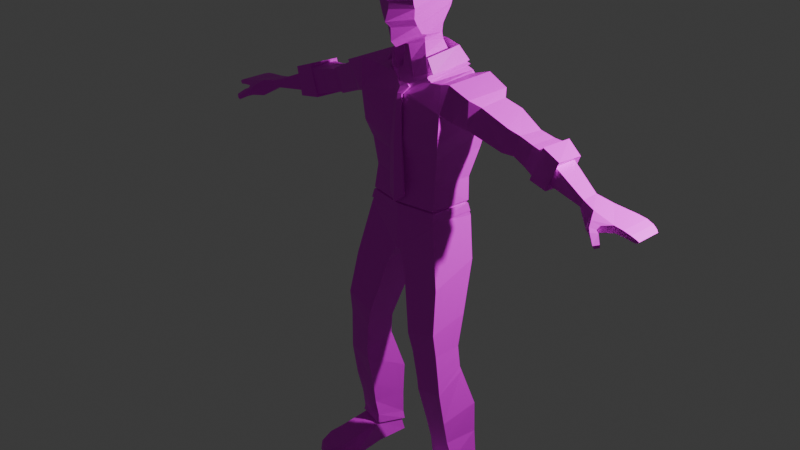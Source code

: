 # Source: Intern.blend  (saved by Blender 5.0.118; exported with 4.5.12 LTS)
import bpy
from mathutils import Matrix  # noqa: F401  (used for matrix-valued properties, if any)

bpy.ops.wm.read_factory_settings(use_empty=True)
scene = bpy.context.scene
scene.name = 'Scene'

# ---- collections
col_collection = bpy.data.collections.new('Collection'); scene.collection.children.link(col_collection)

# ---- images (referenced by path relative to the original .blend; pixels are not part of the script)
import os
ASSET_DIR = os.environ.get("B2B_ASSET_DIR", "")  # directory of the original .blend (textures are referenced by path, not embedded)
HERE = os.path.dirname(os.path.abspath(__file__))  # packed textures are extracted next to this script under _unpacked/

def load_image(name, relpath, width, height, colorspace="sRGB"):
    """Load a texture the original file referenced (path relative to the .blend, or extracted next to this script)."""
    p = next((c for c in (os.path.join(HERE, relpath), os.path.join(ASSET_DIR, relpath)) if relpath and os.path.exists(c)), "")
    if p:
        img = bpy.data.images.load(p, check_existing=True)
        img.name = name
    else:  # same state as the original file: an image datablock whose file is absent (Cycles renders it pink)
        img = bpy.data.images.new(name, width, height)
        img.source = "FILE"
        img.filepath = "//" + (relpath or name)
    img.colorspace_settings.name = colorspace
    return img
img_imphenziapalette02_albedo_png = load_image('ImphenziaPalette02-Albedo.png', 'ImphenziaPalette02-Albedo.png', 1024, 1024, 'sRGB')
img_imphenziapalette02_emission_png = load_image('ImphenziaPalette02-Emission.png', 'ImphenziaPalette02-Emission.png', 1024, 1024, 'sRGB')

# ---- materials (node trees are filled in below, after node groups)
mat_material = bpy.data.materials.new('Material')
mat_material.alpha_threshold = 0.0
mat_material.use_backface_culling_lightprobe_volume = False
mat_material.roughness = 0.5
mat_material.line_color = (0.0, 0.0, 0.0, 1.0)

# ---- material node trees
mat_material.use_nodes = True; mat_material.node_tree.nodes.clear()
_N = mat_material.node_tree.nodes; _L = mat_material.node_tree.links
n0 = _N.new('ShaderNodeOutputMaterial'); n0.name = 'Material Output'; n0.location = (200, 100)
n1 = _N.new('ShaderNodeBsdfPrincipled'); n1.name = 'Principled BSDF'; n1.location = (-200, 100)
n1.inputs[3].default_value = 1.45
n2 = _N.new('ShaderNodeTexImage'); n2.name = 'Image Texture'; n2.location = (-501, 207)
n2.image = img_imphenziapalette02_albedo_png
n3 = _N.new('ShaderNodeTexImage'); n3.name = 'Image Texture.001'; n3.location = (-501, -84)
n3.image = img_imphenziapalette02_emission_png
_L.new(n1.outputs[0], n0.inputs[0])
_L.new(n2.outputs[0], n1.inputs[0])
_L.new(n3.outputs[0], n1.inputs[27])
n0.is_active_output = True

# ---- world
world_world = bpy.data.worlds.new('World'); scene.world = world_world
world_world.use_nodes = True; world_world.node_tree.nodes.clear()
_N = world_world.node_tree.nodes; _L = world_world.node_tree.links
n0 = _N.new('ShaderNodeOutputWorld'); n0.name = 'World Output'; n0.location = (200, 100)
n1 = _N.new('ShaderNodeBackground'); n1.name = 'Background'; n1.location = (-200, 100)
n1.inputs[0].default_value = (0.05088, 0.05088, 0.05088, 1.0)
_L.new(n1.outputs[0], n0.inputs[0])
n0.is_active_output = True
world_world.color = (0.05088, 0.05088, 0.05088)
world_world.sun_shadow_jitter_overblur = 0.0

# ---- cameras
cam_camera = bpy.data.cameras.new('Camera')
cam_camera.clip_end = 100.0
cam_camera.ortho_scale = 7.314

# ---- lights
light_light = bpy.data.lights.new('Light', 'POINT')
light_light.energy = 1000.0
light_light.shadow_soft_size = 0.1

# ---- meshes
me_cube = bpy.data.meshes.new('Cube')
me_cube.from_pydata([(-2.88e-08, 0.3294, 2.95), (0.3674, -0.1492, 2.952), (1.805e-08, -0.2064, 2.953), (0.3992, 0.229, 2.949), (0.3896, -0.1773, 2.955), (2.103e-08, -0.2405, 2.956), (0.6407, -0.09286, 0.2474), (0.6467, 0.206, 0.1884), (0.4194, -0.1248, 0.2194), (0.3843, 0.1722, 0.1449), (0.72, -0.07398, -0.0001821), (0.65, 0.244, -1.703e-05), (0.4037, -0.1241, -0.0003615), (0.3756, 0.2097, -7.907e-05), (0.7038, -0.3872, 0.1672), (0.4433, -0.3745, 0.1776), (0.767, -0.3751, -0.0001095), (0.3653, -0.5531, -0.0001262), (0.7399, -0.5132, 0.1345), (0.4693, -0.5751, 0.134), (0.7871, -0.5677, -6.79e-06), (0.4253, -0.6717, -9.839e-07), (0.7255, -0.6476, 0.09007), (0.5495, -0.706, 0.09606), (0.7199, -0.6715, 1.863e-09), (0.5405, -0.7534, 0.0), (1.406, 0.2599, 3.608), (1.404, 0.00106, 3.607), (1.481, 0.2548, 3.822), (1.478, -0.0006774, 3.82), (1.921, 0.08423, 3.545), (1.925, -0.08685, 3.541), (1.951, 0.08271, 3.609), (1.955, -0.08566, 3.608), (2.046, 0.1064, 3.492), (2.055, -0.1754, 3.444), (2.111, 0.1083, 3.571), (2.099, -0.1404, 3.587), (2.242, 0.1377, 3.49), (2.253, -0.1639, 3.457), (2.317, 0.1407, 3.539), (2.311, -0.1582, 3.54), (2.504, 0.1204, 3.442), (2.504, -0.1239, 3.442), (2.526, 0.1183, 3.461), (2.526, -0.1215, 3.461), (-2.84e-08, 0.3249, 4.282), (0.1755, 0.2671, 4.232), (0.1524, -0.03589, 4.184), (4.902e-09, -0.05607, 4.117), (-2.19e-08, 0.2505, 4.459), (0.1295, 0.1822, 4.449), (0.1258, -0.0374, 4.47), (9.895e-09, -0.1132, 4.435), (2.096, -0.2184, 3.446), (2.139, -0.221, 3.542), (2.189, -0.2178, 3.451), (2.226, -0.2112, 3.524), (2.191, -0.2808, 3.425), (2.192, -0.2977, 3.481), (2.246, -0.2549, 3.444), (2.251, -0.2651, 3.485), (2.268, -0.3306, 3.382), (2.267, -0.351, 3.415), (2.308, -0.3092, 3.399), (2.31, -0.32, 3.429), (2.328, -0.1577, 3.478), (2.411, -0.1484, 3.468), (2.469, -0.1357, 3.451), (2.507, -0.1333, 3.479), (2.463, -0.146, 3.503), (2.395, -0.1546, 3.526), (2.33, 0.146, 3.482), (2.411, 0.1423, 3.469), (2.469, 0.1316, 3.452), (2.397, 0.1469, 3.525), (2.464, 0.1415, 3.503), (2.507, 0.1298, 3.479), (2.161, -0.267, 3.506), (2.217, -0.2488, 3.5), (2.143, -0.2485, 3.443), (2.201, -0.2381, 3.454), (-1.789e-08, 0.2047, 4.601), (0.1616, 0.1436, 4.601), (0.1694, -0.05916, 4.544), (2.302e-08, -0.2633, 4.436), (-2.417e-08, 0.2764, 4.781), (0.1893, 0.2056, 4.748), (0.1919, -0.1959, 4.648), (2.821e-08, -0.3226, 4.62), (0.2004, 0.209, 4.792), (0.202, -0.2393, 4.715), (3.384e-08, -0.3871, 4.681), (-2.65e-08, 0.3032, 4.898), (0.2123, 0.2256, 4.904), (0.2178, -0.2494, 4.81), (3.056e-08, -0.3495, 4.782), (-1.948e-08, 0.2228, 5.166), (0.2162, 0.1832, 5.113), (0.1888, -0.2128, 5.076), (2.739e-08, -0.3133, 5.129), (-1.04e-08, 0.119, 5.234), (0.194, 0.1074, 5.158), (0.1741, -0.07088, 5.158), (9.492e-09, -0.1086, 5.23), (0.2193, -0.2726, 4.896), (3.287e-08, -0.376, 4.867), (-2.533e-08, 0.2898, 5.016), (0.2252, 0.2175, 5.05), (2.993e-08, -0.3423, 4.843), (0.219, 0.2273, 4.977), (0.2189, -0.2636, 4.844), (-2.609e-08, 0.2985, 4.957), (0.1375, -0.05167, 4.508), (1.398e-08, -0.1599, 4.449), (-1.941e-08, 0.222, 4.529), (0.1364, 0.1602, 4.516), (0.1781, 0.1734, 4.681), (0.1747, -0.1237, 4.56), (2.78e-08, -0.318, 4.499), (-2.005e-08, 0.2293, 4.662), (2.173e-08, -0.2485, 2.868), (0.4297, 0.2711, 2.863), (0.4072, -0.1914, 2.871), (-2.917e-08, 0.3337, 2.865), (-3.087e-08, 0.3531, 2.951), (0.4235, 0.2443, 2.951), (1.549, -0.02336, 3.589), (1.611, -0.02428, 3.761), (1.549, 0.2111, 3.59), (1.612, 0.207, 3.763), (1.362, -0.03894, 3.571), (1.472, -0.02417, 3.887), (1.47, 0.3103, 3.872), (1.36, 0.2955, 3.556), (1.66, -0.04404, 3.818), (1.562, -0.07287, 3.546), (1.553, 0.2154, 3.519), (1.65, 0.2443, 3.79), (2.215e-08, -0.2533, 2.985), (0.3779, -0.1804, 2.981), (0.4223, 0.2484, 2.98), (0.4045, 0.2649, 3.205), (0.3741, -0.1377, 3.207), (-3.299e-08, 0.3773, 3.198), (-3.348e-08, 0.3829, 2.98), (1.694e-08, -0.1938, 3.186), (-3.87e-08, 0.4427, 3.471), (0.4183, 0.2697, 2.861), (2.051e-08, -0.2346, 2.865), (0.3941, -0.1797, 2.868), (-2.889e-08, 0.3305, 2.864), (0.4426, 0.3605, 3.477), (0.4091, -0.1625, 3.475), (1.806e-08, -0.2066, 3.409), (0.4817, 0.3908, 3.657), (-4.014e-08, 0.4592, 3.659), (0.4634, -0.212, 3.645), (2.065e-08, -0.2362, 3.573), (-3.524e-08, 0.4031, 4.162), (0.3532, 0.3342, 4.186), (-4.064e-08, 0.4649, 3.903), (0.5297, 0.3987, 3.866), (0.4952, -0.2248, 3.941), (1.745e-08, -0.1996, 4.018), (0.2646, -0.09432, 4.141), (1.664e-08, -0.1904, 4.041), (0.552, -0.1685, 4.212), (0.3812, -0.09425, 4.156), (0.3842, 0.2816, 4.172), (0.548, 0.3357, 4.218), (0.5823, -0.1567, 3.875), (0.7601, -0.1501, 4.126), (0.7573, 0.3221, 4.128), (0.5791, 0.3502, 3.864), (0.6957, -0.08985, 3.83), (0.8372, -0.07069, 4.064), (0.8212, 0.2431, 4.073), (0.6835, 0.3004, 3.845), (1.016, -0.003556, 3.696), (1.091, -0.01735, 3.937), (0.9646, 0.2994, 4.002), (0.8888, 0.3342, 3.767), (1.112, 0.04131, 3.68), (1.18, 0.0282, 3.889), (1.205, 0.2686, 3.883), (1.14, 0.2825, 3.683), (1.259, 0.02162, 3.629), (1.331, 0.01488, 3.854), (1.346, 0.2751, 3.853), (1.273, 0.2828, 3.629), (1.392, -0.02207, 3.59), (1.474, -0.02131, 3.843), (1.483, 0.2745, 3.846), (1.399, 0.2824, 3.587), (-3.184e-08, 0.3642, 4.263), (0.2231, 0.2924, 4.225), (0.1943, -0.06338, 4.162), (1.452e-08, -0.166, 4.02), (2.105e-08, -0.2407, 2.821), (0.4027, -0.1892, 2.832), (0.421, 0.2872, 2.814), (-2.815e-08, 0.322, 2.812), (2.277e-08, -0.2604, 2.511), (0.03243, -0.2356, 2.498), (0.0343, 0.2696, 2.497), (-2.416e-08, 0.2763, 2.505), (0.5155, 0.2241, 2.414), (0.05647, 0.2601, 2.472), (0.5333, -0.2704, 2.261), (0.11, -0.2631, 2.329), (0.5836, -0.008139, 1.59), (0.3001, -0.03535, 1.564), (0.5883, -0.3112, 1.594), (0.3141, -0.3454, 1.559), (0.2629, -0.3578, 1.739), (0.5794, -0.3423, 1.835), (0.2222, 0.06301, 1.899), (0.5728, 0.06589, 1.907), (0.6053, 0.002452, 1.365), (0.3311, -0.02015, 1.339), (0.6117, -0.2942, 1.286), (0.3567, -0.3246, 1.254), (0.6434, 0.2219, 0.2769), (0.3716, 0.187, 0.237), (0.6426, -0.1128, 0.3203), (0.3979, -0.1426, 0.3377), (0.6173, -0.1624, 0.5487), (0.614, 0.01926, 1.313), (0.4074, -0.1754, 0.5225), (0.351, 0.1656, 0.5041), (0.6653, 0.2337, 0.1982), (0.3579, 0.1942, 0.1499), (0.6619, -0.1133, 0.2658), (0.398, -0.1474, 0.235), (0.6205, -0.2883, 1.165), (0.627, -0.2248, 0.8086), (0.6492, 0.1926, 0.5384), (0.6783, 0.1469, 0.9099), (0.3606, -0.3141, 1.135), (0.3843, -0.2254, 0.7735), (0.3293, -0.000146, 1.287), (0.3154, 0.1488, 0.8753), (0.1295, -0.02858, 4.354), (6.947e-09, -0.07946, 4.284), (-2.515e-08, 0.2877, 4.371), (0.147, 0.2209, 4.362), (0.2247, -0.09618, 4.181), (-3.294e-08, 0.3767, 4.231), (1.605e-08, -0.1836, 4.054), (0.27, 0.3055, 4.239), (-3.01e-08, 0.3443, 4.405), (0.2365, 0.272, 4.399), (0.2268, -0.09618, 4.31), (0.2193, -0.09618, 4.352), (-3.112e-08, 0.3559, 4.373), (0.246, 0.2756, 4.332), (0.1295, -0.1314, 4.119), (0.1081, -0.1155, 4.099), (0.1466, -0.1371, 4.096), (-3.812e-08, 0.436, 4.238), (0.2924, 0.3499, 4.256), (0.2822, -0.09618, 4.216), (0.2879, -0.09618, 4.218), (-3.718e-08, 0.4253, 4.232), (0.2878, 0.3374, 4.252), (-3.666e-08, 0.4194, 4.209), (0.3125, 0.3416, 4.226), (0.2512, -0.1089, 4.162), (2.557e-08, -0.2925, 2.994), (0.2296, -0.11, 4.184), (-3.568e-08, 0.4082, 4.238), (1.428e-08, -0.1634, 4.097), (0.2792, 0.3301, 4.248), (0.05998, -0.1636, 4.098), (0.08467, -0.1682, 4.075), (2.011e-08, -0.23, 4.004), (0.03557, -0.2158, 4.011), (0.08867, -0.1886, 4.087), (1.852e-08, -0.2119, 4.077), (1.604e-08, -0.1835, 4.11), (0.0623, -0.1837, 4.111), (0.03988, -0.2307, 4.019), (2.142e-08, -0.2451, 4.015), (2.373e-08, -0.2715, 2.985), (0.09031, -0.2375, 3.055), (0.08766, -0.2574, 3.068), (0.04036, -0.2075, 4.013), (0.04618, -0.2281, 4.024), (2.169e-08, -0.2481, 4.018), (0.04638, -0.2469, 3.889), (0.04274, -0.2313, 3.881), (2.171e-08, -0.2484, 3.867), (2.31e-08, -0.2643, 3.878), (0.06767, -0.2651, 3.587), (2.545e-08, -0.2912, 3.553), (0.0659, -0.2475, 3.575), (2.385e-08, -0.2728, 3.543), (-0.3674, -0.1492, 2.952), (-0.3992, 0.229, 2.949), (-0.3896, -0.1773, 2.955), (-0.6407, -0.09286, 0.2474), (-0.6467, 0.206, 0.1884), (-0.4194, -0.1248, 0.2194), (-0.3843, 0.1722, 0.1449), (-0.72, -0.07398, -0.0001821), (-0.65, 0.244, -1.703e-05), (-0.4037, -0.1241, -0.0003615), (-0.3756, 0.2097, -7.907e-05), (-0.7038, -0.3872, 0.1672), (-0.4433, -0.3745, 0.1776), (-0.767, -0.3751, -0.0001095), (-0.3653, -0.5531, -0.0001262), (-0.7399, -0.5132, 0.1345), (-0.4693, -0.5751, 0.134), (-0.7871, -0.5677, -6.79e-06), (-0.4253, -0.6717, -9.839e-07), (-0.7255, -0.6476, 0.09007), (-0.5495, -0.706, 0.09606), (-0.7199, -0.6715, 1.863e-09), (-0.5405, -0.7534, 0.0), (-1.406, 0.2599, 3.608), (-1.404, 0.00106, 3.607), (-1.481, 0.2548, 3.822), (-1.478, -0.0006776, 3.82), (-1.921, 0.08423, 3.545), (-1.925, -0.08685, 3.541), (-1.951, 0.08271, 3.609), (-1.955, -0.08566, 3.608), (-2.046, 0.1064, 3.492), (-2.055, -0.1754, 3.444), (-2.111, 0.1083, 3.571), (-2.099, -0.1404, 3.587), (-2.242, 0.1377, 3.49), (-2.253, -0.1639, 3.457), (-2.317, 0.1407, 3.539), (-2.311, -0.1582, 3.54), (-2.504, 0.1204, 3.442), (-2.504, -0.1239, 3.442), (-2.526, 0.1183, 3.461), (-2.526, -0.1215, 3.461), (-0.1755, 0.2671, 4.232), (-0.1524, -0.03589, 4.184), (-0.1295, 0.1822, 4.449), (-0.1258, -0.0374, 4.47), (-2.096, -0.2184, 3.446), (-2.139, -0.221, 3.542), (-2.189, -0.2178, 3.451), (-2.226, -0.2112, 3.524), (-2.191, -0.2808, 3.425), (-2.192, -0.2977, 3.481), (-2.246, -0.2549, 3.444), (-2.251, -0.2651, 3.485), (-2.268, -0.3306, 3.382), (-2.267, -0.351, 3.415), (-2.308, -0.3092, 3.399), (-2.31, -0.32, 3.429), (-2.328, -0.1577, 3.478), (-2.411, -0.1484, 3.468), (-2.469, -0.1357, 3.451), (-2.507, -0.1333, 3.479), (-2.463, -0.146, 3.503), (-2.395, -0.1546, 3.526), (-2.33, 0.146, 3.482), (-2.411, 0.1423, 3.469), (-2.469, 0.1316, 3.452), (-2.397, 0.1469, 3.525), (-2.464, 0.1415, 3.503), (-2.507, 0.1298, 3.479), (-2.161, -0.267, 3.506), (-2.217, -0.2488, 3.5), (-2.143, -0.2485, 3.443), (-2.201, -0.2381, 3.454), (-0.1616, 0.1436, 4.601), (-0.1694, -0.05916, 4.544), (-0.1893, 0.2056, 4.748), (-0.1919, -0.1959, 4.648), (-0.2004, 0.209, 4.792), (-0.202, -0.2393, 4.715), (-0.2123, 0.2256, 4.904), (-0.2178, -0.2494, 4.81), (-0.2162, 0.1832, 5.113), (-0.1888, -0.2128, 5.076), (-0.194, 0.1074, 5.158), (-0.1741, -0.07088, 5.158), (-0.2193, -0.2726, 4.896), (-0.2252, 0.2175, 5.05), (-0.219, 0.2273, 4.977), (-0.2189, -0.2636, 4.844), (-0.1375, -0.05167, 4.508), (-0.1364, 0.1602, 4.516), (-0.1781, 0.1734, 4.681), (-0.1747, -0.1237, 4.56), (-0.4297, 0.2711, 2.863), (-0.4072, -0.1914, 2.871), (-0.4235, 0.2443, 2.951), (-1.549, -0.02336, 3.589), (-1.611, -0.02428, 3.761), (-1.549, 0.2111, 3.59), (-1.612, 0.207, 3.763), (-1.362, -0.03894, 3.571), (-1.472, -0.02417, 3.887), (-1.47, 0.3103, 3.872), (-1.36, 0.2955, 3.556), (-1.66, -0.04404, 3.818), (-1.562, -0.07287, 3.546), (-1.553, 0.2154, 3.519), (-1.65, 0.2443, 3.79), (-0.3779, -0.1804, 2.981), (-0.4223, 0.2484, 2.98), (-0.4045, 0.2649, 3.205), (-0.3741, -0.1377, 3.207), (-0.4183, 0.2697, 2.861), (-0.3941, -0.1797, 2.868), (-0.4426, 0.3605, 3.477), (-0.4091, -0.1625, 3.475), (-0.4817, 0.3908, 3.657), (-0.4634, -0.212, 3.645), (-0.3532, 0.3342, 4.186), (-0.5297, 0.3987, 3.866), (-0.4952, -0.2248, 3.941), (-0.2646, -0.09432, 4.141), (-0.552, -0.1685, 4.212), (-0.3812, -0.09425, 4.156), (-0.3842, 0.2816, 4.172), (-0.548, 0.3357, 4.218), (-0.5823, -0.1567, 3.875), (-0.7601, -0.1501, 4.126), (-0.7573, 0.3221, 4.128), (-0.5791, 0.3502, 3.864), (-0.6957, -0.08985, 3.83), (-0.8372, -0.07069, 4.064), (-0.8212, 0.2431, 4.073), (-0.6835, 0.3004, 3.845), (-1.016, -0.003557, 3.696), (-1.091, -0.01735, 3.937), (-0.9646, 0.2994, 4.002), (-0.8888, 0.3342, 3.767), (-1.112, 0.04131, 3.68), (-1.18, 0.0282, 3.889), (-1.205, 0.2686, 3.883), (-1.14, 0.2825, 3.683), (-1.259, 0.02162, 3.629), (-1.331, 0.01488, 3.854), (-1.346, 0.2751, 3.853), (-1.273, 0.2828, 3.629), (-1.392, -0.02207, 3.59), (-1.474, -0.02131, 3.843), (-1.483, 0.2745, 3.846), (-1.399, 0.2824, 3.587), (-0.2231, 0.2924, 4.225), (-0.1943, -0.06338, 4.162), (-0.4027, -0.1892, 2.832), (-0.421, 0.2872, 2.814), (-0.03243, -0.2356, 2.498), (-0.0343, 0.2696, 2.497), (-0.5155, 0.2241, 2.414), (-0.05647, 0.2601, 2.472), (-0.5333, -0.2704, 2.261), (-0.11, -0.2631, 2.329), (-0.5836, -0.008139, 1.59), (-0.3001, -0.03535, 1.564), (-0.5883, -0.3112, 1.594), (-0.3141, -0.3454, 1.559), (-0.2629, -0.3578, 1.739), (-0.5794, -0.3423, 1.835), (-0.2222, 0.06301, 1.899), (-0.5728, 0.06589, 1.907), (-0.6053, 0.002451, 1.365), (-0.3311, -0.02015, 1.339), (-0.6117, -0.2942, 1.286), (-0.3567, -0.3246, 1.254), (-0.6434, 0.2219, 0.2769), (-0.3716, 0.187, 0.237), (-0.6426, -0.1128, 0.3203), (-0.3979, -0.1426, 0.3377), (-0.6173, -0.1624, 0.5487), (-0.614, 0.01926, 1.313), (-0.4074, -0.1754, 0.5225), (-0.351, 0.1656, 0.5041), (-0.6653, 0.2337, 0.1982), (-0.3579, 0.1942, 0.1499), (-0.6619, -0.1133, 0.2658), (-0.398, -0.1474, 0.235), (-0.6205, -0.2883, 1.165), (-0.627, -0.2248, 0.8086), (-0.6492, 0.1926, 0.5384), (-0.6783, 0.1469, 0.9099), (-0.3606, -0.3141, 1.135), (-0.3843, -0.2254, 0.7735), (-0.3293, -0.000146, 1.287), (-0.3154, 0.1488, 0.8753), (-0.1295, -0.02858, 4.354), (-0.147, 0.2209, 4.362), (-0.2247, -0.09618, 4.181), (-0.27, 0.3055, 4.239), (-0.2365, 0.272, 4.399), (-0.2268, -0.09618, 4.31), (-0.2193, -0.09618, 4.352), (-0.2432, 0.2787, 4.358), (-0.1295, -0.1314, 4.119), (-0.1081, -0.1155, 4.099), (-0.1466, -0.1371, 4.096), (-0.2924, 0.3499, 4.256), (-0.2822, -0.09618, 4.216), (-0.2879, -0.09618, 4.218), (-0.2878, 0.3374, 4.252), (-0.3125, 0.3416, 4.226), (-0.2512, -0.1089, 4.162), (-0.2296, -0.11, 4.184), (-0.2792, 0.3301, 4.248), (-0.05998, -0.1636, 4.098), (-0.08467, -0.1682, 4.075), (-0.03557, -0.2158, 4.011), (-0.08867, -0.1886, 4.087), (-0.0623, -0.1837, 4.111), (-0.03988, -0.2307, 4.019), (-0.09031, -0.2375, 3.055), (-0.08766, -0.2574, 3.068), (-0.04036, -0.2075, 4.013), (-0.04618, -0.2281, 4.024), (-0.04638, -0.2469, 3.889), (-0.04274, -0.2313, 3.881), (-0.06767, -0.2651, 3.587), (-0.06589, -0.2475, 3.575), (0.5944, -0.002844, 1.478), (0.3156, -0.02775, 1.451), (0.6, -0.3027, 1.44), (0.3354, -0.335, 1.407), (-0.5944, -0.002844, 1.478), (-0.3156, -0.02775, 1.451), (-0.6, -0.3027, 1.44), (-0.3354, -0.335, 1.407), (1.186, 0.03147, 3.655), (1.255, 0.02154, 3.872), (1.206, 0.2826, 3.656), (1.276, 0.2719, 3.868), (-1.186, 0.03146, 3.655), (-1.255, 0.02154, 3.872), (-1.206, 0.2826, 3.656), (-1.276, 0.2719, 3.868)], [], [(84, 83, 117, 118), (9, 7, 11, 13), (149, 150, 123, 121), (3, 1, 4, 126), (0, 3, 126, 125), (126, 4, 123, 122), (125, 126, 122, 124), (10, 16, 12), (8, 12, 17, 15), (7, 6, 10, 11), (15, 17, 21, 19), (20, 24, 17), (6, 8, 15, 14), (10, 6, 14, 16), (20, 18, 22, 24), (12, 13, 11), (16, 14, 18, 20), (14, 15, 19, 18), (22, 23, 25, 24), (18, 19, 23, 22), (19, 21, 25, 23), (11, 10, 12), (8, 9, 13, 12), (27, 29, 192, 191), (150, 200, 201, 148), (128, 127, 31, 33), (47, 48, 197, 196), (141, 140, 1, 3), (148, 201, 202, 151), (33, 31, 35, 37), (29, 28, 193, 192), (129, 130, 32, 30), (127, 129, 30, 31), (34, 36, 40, 38), (130, 128, 33, 32), (30, 32, 36, 34), (31, 30, 34, 35), (69, 68, 43, 45), (32, 33, 37, 36), (39, 41, 57, 56), (36, 37, 41, 40), (35, 34, 38, 39), (43, 42, 44, 45), (74, 77, 44, 42), (68, 74, 42, 43), (244, 243, 52, 53), (26, 27, 191, 194), (77, 69, 45, 44), (114, 113, 84, 85), (246, 245, 50, 51), (49, 258, 48), (28, 26, 194, 193), (46, 47, 196, 195), (79, 78, 59, 61), (35, 39, 56, 54), (37, 35, 54, 55), (41, 37, 55, 57), (58, 60, 64, 62), (78, 80, 58, 59), (80, 81, 60, 58), (81, 79, 61, 60), (63, 62, 64, 65), (60, 61, 65, 64), (61, 59, 63, 65), (59, 58, 62, 63), (243, 246, 51, 52), (40, 41, 71, 75), (75, 71, 70, 76), (38, 40, 75, 72), (72, 75, 76, 73), (73, 76, 77, 74), (76, 70, 69, 77), (39, 38, 72, 66), (66, 72, 73, 67), (41, 39, 66, 71), (71, 66, 67, 70), (70, 67, 68, 69), (56, 57, 79, 81), (54, 56, 81, 80), (55, 54, 80, 78), (57, 55, 78, 79), (67, 73, 74, 68), (116, 115, 82, 83), (118, 117, 87, 88), (84, 113, 116, 83), (119, 118, 88, 89), (117, 120, 86, 87), (88, 87, 90, 91), (87, 86, 90), (89, 88, 91, 92), (106, 105, 99, 100), (92, 91, 95, 96), (90, 86, 93, 94), (100, 99, 103, 104), (108, 107, 97, 98), (91, 90, 94, 95), (105, 108, 98, 99), (98, 97, 101, 102), (104, 103, 102, 101), (99, 98, 102, 103), (110, 112, 107, 108), (109, 111, 105, 106), (96, 95, 111, 109), (94, 93, 112, 110), (111, 110, 108, 105), (95, 94, 110, 111), (51, 50, 115, 116), (53, 52, 113, 114), (149, 199, 200, 150), (83, 82, 120, 117), (85, 84, 118, 119), (140, 139, 2, 1), (6, 7, 231, 233), (4, 5, 121, 123), (52, 51, 116, 113), (16, 20, 17), (24, 25, 17), (25, 21, 17), (17, 12, 16), (145, 141, 3, 0), (8, 6, 233, 234), (9, 8, 234, 232), (7, 9, 232, 231), (127, 128, 135, 136), (27, 26, 134, 131), (26, 28, 133, 134), (128, 130, 138, 135), (133, 132, 135, 138), (131, 134, 137, 136), (134, 133, 138, 137), (132, 131, 136, 135), (129, 127, 136, 137), (29, 27, 131, 132), (28, 29, 132, 133), (130, 129, 137, 138), (146, 143, 153, 154), (145, 144, 142, 141), (148, 151, 124, 122), (140, 143, 146, 139), (150, 148, 122, 123), (141, 142, 143, 140), (1, 2, 5, 4), (153, 152, 155, 157), (142, 144, 147, 152), (158, 157, 163, 164), (154, 153, 157, 158), (152, 147, 156, 155), (164, 163, 165, 259, 166), (155, 156, 161, 162), (143, 142, 152, 153), (249, 257, 258, 198), (162, 161, 159, 160), (165, 163, 168), (157, 155, 162, 163), (162, 169, 170), (167, 163, 171, 172), (167, 170, 169, 168), (172, 171, 175, 176), (160, 165, 168, 169), (170, 167, 172, 173), (162, 170, 173, 174), (178, 177, 181, 182), (163, 162, 174, 171), (174, 173, 177, 178), (171, 174, 178, 175), (173, 172, 176, 177), (181, 180, 184, 185), (176, 175, 179, 180), (177, 176, 180, 181), (534, 533, 187, 188), (180, 179, 183, 184), (175, 178, 182, 179), (182, 181, 185, 186), (190, 189, 193, 194), (179, 182, 186, 183), (535, 536, 189, 190), (533, 535, 190, 187), (536, 534, 188, 189), (188, 187, 191, 192), (189, 188, 192, 193), (187, 190, 194, 191), (195, 196, 252, 251), (247, 250, 256, 253), (168, 163, 167), (169, 162, 160), (202, 201, 205, 206), (204, 203, 206, 205), (200, 199, 203, 204), (216, 215, 214, 213), (205, 201, 207, 208), (201, 200, 209, 207), (200, 204, 210, 209), (526, 525, 219, 220), (204, 205, 208, 210), (217, 218, 211, 212), (215, 217, 212, 214), (218, 216, 213, 211), (237, 227, 225, 223), (527, 528, 222, 221), (525, 527, 221, 219), (225, 226, 234, 233), (227, 229, 226, 225), (528, 526, 220, 222), (230, 237, 223, 224), (229, 230, 224, 226), (224, 223, 231, 232), (226, 224, 232, 234), (241, 228, 238, 242), (223, 225, 233, 231), (235, 239, 240, 236), (239, 241, 242, 240), (228, 235, 236, 238), (208, 207, 218, 217), (207, 209, 216, 218), (209, 210, 215, 216), (210, 208, 217, 215), (240, 242, 230, 229), (238, 236, 227, 237), (242, 238, 237, 230), (236, 240, 229, 227), (219, 221, 235, 228), (222, 220, 241, 239), (221, 222, 239, 235), (220, 219, 228, 241), (48, 47, 246, 243), (47, 46, 245, 246), (166, 259, 257, 249), (160, 159, 248, 250), (165, 160, 250, 247), (251, 252, 261, 260), (256, 255, 264, 265), (196, 197, 254, 252), (197, 247, 253, 254), (250, 248, 255, 256), (258, 257, 247, 197), (257, 259, 165, 247), (265, 264, 260, 261), (262, 265, 261, 263), (253, 256, 265, 262), (252, 254, 263, 261), (254, 253, 262, 263), (49, 48, 243, 244), (198, 258, 49), (258, 197, 48), (274, 272, 280, 281), (267, 266, 271, 273), (268, 267, 273, 270), (274, 275, 268, 270), (296, 294, 286, 285), (279, 278, 281, 280), (288, 289, 283, 282), (287, 275, 278, 288), (275, 274, 281, 278), (284, 285, 286, 269), (297, 296, 285, 284), (294, 295, 269, 286), (277, 287, 288, 282), (278, 279, 289, 288), (282, 283, 293, 290), (276, 277, 291, 292), (277, 282, 290, 291), (290, 293, 295, 294), (292, 291, 296, 297), (291, 290, 294, 296), (374, 392, 391, 373), (304, 308, 306, 302), (149, 121, 394, 413), (299, 395, 300, 298), (0, 125, 395, 299), (395, 393, 394, 300), (125, 124, 393, 395), (305, 307, 311), (303, 310, 312, 307), (302, 306, 305, 301), (310, 314, 316, 312), (315, 312, 319), (301, 309, 310, 303), (305, 311, 309, 301), (315, 319, 317, 313), (307, 306, 308), (311, 315, 313, 309), (309, 313, 314, 310), (317, 319, 320, 318), (313, 317, 318, 314), (314, 318, 320, 316), (306, 307, 305), (303, 307, 308, 304), (322, 446, 447, 324), (413, 412, 453, 452), (397, 328, 326, 396), (341, 450, 451, 342), (409, 299, 298, 408), (412, 151, 202, 453), (328, 332, 330, 326), (324, 447, 448, 323), (398, 325, 327, 399), (396, 326, 325, 398), (329, 333, 335, 331), (399, 327, 328, 397), (325, 329, 331, 327), (326, 330, 329, 325), (360, 340, 338, 359), (327, 331, 332, 328), (334, 347, 348, 336), (331, 335, 336, 332), (330, 334, 333, 329), (338, 340, 339, 337), (365, 337, 339, 368), (359, 338, 337, 365), (244, 53, 344, 492), (321, 449, 446, 322), (368, 339, 340, 360), (114, 85, 374, 389), (493, 343, 50, 245), (49, 342, 501), (323, 448, 449, 321), (46, 195, 450, 341), (370, 352, 350, 369), (330, 345, 347, 334), (332, 346, 345, 330), (336, 348, 346, 332), (349, 353, 355, 351), (369, 350, 349, 371), (371, 349, 351, 372), (372, 351, 352, 370), (354, 356, 355, 353), (351, 355, 356, 352), (352, 356, 354, 350), (350, 354, 353, 349), (492, 344, 343, 493), (335, 366, 362, 336), (366, 367, 361, 362), (333, 363, 366, 335), (363, 364, 367, 366), (364, 365, 368, 367), (367, 368, 360, 361), (334, 357, 363, 333), (357, 358, 364, 363), (336, 362, 357, 334), (362, 361, 358, 357), (361, 360, 359, 358), (347, 372, 370, 348), (345, 371, 372, 347), (346, 369, 371, 345), (348, 370, 369, 346), (358, 359, 365, 364), (390, 373, 82, 115), (392, 376, 375, 391), (374, 373, 390, 389), (119, 89, 376, 392), (391, 375, 86, 120), (376, 378, 377, 375), (375, 377, 86), (89, 92, 378, 376), (106, 100, 382, 385), (92, 96, 380, 378), (377, 379, 93, 86), (100, 104, 384, 382), (386, 381, 97, 107), (378, 380, 379, 377), (385, 382, 381, 386), (381, 383, 101, 97), (104, 101, 383, 384), (382, 384, 383, 381), (387, 386, 107, 112), (109, 106, 385, 388), (96, 109, 388, 380), (379, 387, 112, 93), (388, 385, 386, 387), (380, 388, 387, 379), (343, 390, 115, 50), (53, 114, 389, 344), (149, 413, 452, 199), (373, 391, 120, 82), (85, 119, 392, 374), (408, 298, 2, 139), (301, 482, 480, 302), (300, 394, 121, 5), (344, 389, 390, 343), (311, 312, 315), (319, 312, 320), (320, 312, 316), (312, 311, 307), (145, 0, 299, 409), (303, 483, 482, 301), (304, 481, 483, 303), (302, 480, 481, 304), (396, 405, 404, 397), (322, 400, 403, 321), (321, 403, 402, 323), (397, 404, 407, 399), (402, 407, 404, 401), (400, 405, 406, 403), (403, 406, 407, 402), (401, 404, 405, 400), (398, 406, 405, 396), (324, 401, 400, 322), (323, 402, 401, 324), (399, 407, 406, 398), (146, 154, 415, 411), (145, 409, 410, 144), (412, 393, 124, 151), (408, 139, 146, 411), (413, 394, 393, 412), (409, 408, 411, 410), (298, 300, 5, 2), (415, 417, 416, 414), (410, 414, 147, 144), (158, 164, 420, 417), (154, 158, 417, 415), (414, 416, 156, 147), (164, 166, 502, 421, 420), (416, 419, 161, 156), (411, 415, 414, 410), (249, 198, 501, 500), (419, 418, 159, 161), (421, 423, 420), (417, 420, 419, 416), (419, 425, 424), (422, 427, 426, 420), (422, 423, 424, 425), (427, 431, 430, 426), (418, 424, 423, 421), (425, 428, 427, 422), (419, 429, 428, 425), (433, 437, 436, 432), (420, 426, 429, 419), (429, 433, 432, 428), (426, 430, 433, 429), (428, 432, 431, 427), (436, 440, 439, 435), (431, 435, 434, 430), (432, 436, 435, 431), (538, 443, 442, 537), (435, 439, 438, 434), (430, 434, 437, 433), (437, 441, 440, 436), (445, 449, 448, 444), (434, 438, 441, 437), (539, 445, 444, 540), (537, 442, 445, 539), (540, 444, 443, 538), (443, 447, 446, 442), (444, 448, 447, 443), (442, 446, 449, 445), (195, 251, 496, 450), (494, 497, 499, 495), (423, 422, 420), (424, 418, 419), (202, 206, 455, 453), (454, 455, 206, 203), (452, 454, 203, 199), (465, 462, 463, 464), (455, 457, 456, 453), (453, 456, 458, 452), (452, 458, 459, 454), (530, 469, 468, 529), (454, 459, 457, 455), (466, 461, 460, 467), (464, 463, 461, 466), (467, 460, 462, 465), (486, 472, 474, 476), (531, 470, 471, 532), (529, 468, 470, 531), (474, 482, 483, 475), (476, 474, 475, 478), (532, 471, 469, 530), (479, 473, 472, 486), (478, 475, 473, 479), (473, 481, 480, 472), (475, 483, 481, 473), (490, 491, 487, 477), (472, 480, 482, 474), (484, 485, 489, 488), (488, 489, 491, 490), (477, 487, 485, 484), (457, 466, 467, 456), (456, 467, 465, 458), (458, 465, 464, 459), (459, 464, 466, 457), (489, 478, 479, 491), (487, 486, 476, 485), (491, 479, 486, 487), (485, 476, 478, 489), (468, 477, 484, 470), (471, 488, 490, 469), (470, 484, 488, 471), (469, 490, 477, 468), (342, 492, 493, 341), (341, 493, 245, 46), (166, 249, 500, 502), (418, 495, 248, 159), (421, 494, 495, 418), (251, 260, 503, 496), (499, 506, 264, 255), (450, 496, 498, 451), (451, 498, 497, 494), (495, 499, 255, 248), (501, 451, 494, 500), (500, 494, 421, 502), (506, 503, 260, 264), (504, 505, 503, 506), (497, 504, 506, 499), (496, 503, 505, 498), (498, 505, 504, 497), (49, 244, 492, 342), (198, 49, 501), (501, 342, 451), (511, 515, 280, 272), (507, 510, 271, 266), (508, 509, 510, 507), (511, 509, 508, 512), (524, 517, 518, 523), (279, 280, 515, 514), (520, 516, 283, 289), (519, 520, 514, 512), (512, 514, 515, 511), (284, 269, 518, 517), (297, 284, 517, 524), (523, 518, 269, 295), (513, 516, 520, 519), (514, 520, 289, 279), (516, 521, 293, 283), (276, 292, 522, 513), (513, 522, 521, 516), (521, 523, 295, 293), (292, 297, 524, 522), (522, 524, 523, 521), (214, 212, 526, 528), (211, 213, 527, 525), (213, 214, 528, 527), (212, 211, 525, 526), (463, 532, 530, 461), (460, 529, 531, 462), (462, 531, 532, 463), (461, 530, 529, 460), (185, 184, 534, 536), (183, 186, 535, 533), (186, 185, 536, 535), (184, 183, 533, 534), (440, 540, 538, 439), (438, 537, 539, 441), (441, 539, 540, 440), (439, 538, 537, 438), (264, 265, 273, 271), (506, 264, 271, 510)])
_uv = me_cube.uv_layers.new(name='UVMap')
_uv.uv.foreach_set('vector', [0.5273, 0.8438, 0.5273, 0.8438, 0.5273, 0.8438, 0.5273, 0.8438, 0.4922, 0.9531, 0.4922, 0.9531, 0.4922, 0.9531, 0.4922, 0.9531, 0.9531, 0.6348, 0.9531, 0.6348, 0.9531, 0.6348, 0.9531, 0.6348, 0.9531, 0.6348, 0.9531, 0.6348, 0.9531, 0.6348, 0.9531, 0.6348, 0.9531, 0.6348, 0.9531, 0.6348, 0.9531, 0.6348, 0.9531, 0.6348, 0.9531, 0.6348, 0.9531, 0.6348, 0.9531, 0.6348, 0.9531, 0.6348, 0.9531, 0.6348, 0.9531, 0.6348, 0.9531, 0.6348, 0.9531, 0.6348, 0.4922, 0.9531, 0.4922, 0.9531, 0.4922, 0.9531, 0.4922, 0.9531, 0.4922, 0.9531, 0.4922, 0.9531, 0.4922, 0.9531, 0.4922, 0.9531, 0.4922, 0.9531, 0.4922, 0.9531, 0.4922, 0.9531, 0.4922, 0.9531, 0.4922, 0.9531, 0.4922, 0.9531, 0.4922, 0.9531, 0.4922, 0.9531, 0.4922, 0.9531, 0.4922, 0.9531, 0.4922, 0.9531, 0.4922, 0.9531, 0.4922, 0.9531, 0.4922, 0.9531, 0.4922, 0.9531, 0.4922, 0.9531, 0.4922, 0.9531, 0.4922, 0.9531, 0.4922, 0.9531, 0.4922, 0.9531, 0.4922, 0.9531, 0.4922, 0.9531, 0.4922, 0.9531, 0.4922, 0.9531, 0.4922, 0.9531, 0.4922, 0.9531, 0.4922, 0.9531, 0.4922, 0.9531, 0.4922, 0.9531, 0.4922, 0.9531, 0.4922, 0.9531, 0.4922, 0.9531, 0.4922, 0.9531, 0.4922, 0.9531, 0.4922, 0.9531, 0.4922, 0.9531, 0.4922, 0.9531, 0.4922, 0.9531, 0.4922, 0.9531, 0.4922, 0.9531, 0.4922, 0.9531, 0.4922, 0.9531, 0.4922, 0.9531, 0.4922, 0.9531, 0.4922, 0.9531, 0.4922, 0.9531, 0.4922, 0.9531, 0.4922, 0.9531, 0.4922, 0.9531, 0.4922, 0.9531, 0.4922, 0.9531, 0.4922, 0.9531, 0.332, 0.9688, 0.332, 0.9688, 0.332, 0.9688, 0.332, 0.9688, 0.9531, 0.6484, 0.9531, 0.6484, 0.9531, 0.6484, 0.9531, 0.6484, 0.5273, 0.8438, 0.5273, 0.8437, 0.5273, 0.8438, 0.5273, 0.8438, 0.5273, 0.8438, 0.5273, 0.8438, 0.5273, 0.8438, 0.5273, 0.8438, 0.8497, 0.8258, 0.8497, 0.8258, 0.8497, 0.8258, 0.8497, 0.8258, 0.9531, 0.6484, 0.9531, 0.6484, 0.9531, 0.6484, 0.9531, 0.6484, 0.5273, 0.8438, 0.5273, 0.8438, 0.5273, 0.8438, 0.5273, 0.8438, 0.332, 0.9688, 0.332, 0.9688, 0.332, 0.9688, 0.332, 0.9688, 0.5273, 0.8438, 0.5273, 0.8438, 0.5273, 0.8438, 0.5273, 0.8438, 0.5273, 0.8437, 0.5273, 0.8438, 0.5273, 0.8438, 0.5273, 0.8438, 0.5273, 0.8438, 0.5273, 0.8438, 0.5273, 0.8438, 0.5273, 0.8438, 0.5273, 0.8438, 0.5273, 0.8438, 0.5273, 0.8438, 0.5273, 0.8438, 0.5273, 0.8438, 0.5273, 0.8438, 0.5273, 0.8438, 0.5273, 0.8438, 0.5273, 0.8438, 0.5273, 0.8438, 0.5273, 0.8438, 0.5273, 0.8438, 0.5273, 0.8438, 0.5273, 0.8438, 0.5273, 0.8438, 0.5273, 0.8438, 0.5273, 0.8438, 0.5273, 0.8438, 0.5273, 0.8438, 0.5273, 0.8438, 0.5273, 0.8438, 0.5273, 0.8438, 0.5273, 0.8438, 0.5273, 0.8438, 0.5273, 0.8438, 0.5273, 0.8438, 0.5273, 0.8438, 0.5273, 0.8438, 0.5273, 0.8438, 0.5273, 0.8438, 0.5273, 0.8438, 0.5273, 0.8438, 0.5273, 0.8438, 0.5273, 0.8438, 0.5273, 0.8438, 0.5273, 0.8438, 0.5273, 0.8438, 0.5273, 0.8438, 0.5273, 0.8438, 0.5273, 0.8438, 0.5273, 0.8438, 0.5273, 0.8438, 0.5273, 0.8438, 0.5273, 0.8438, 0.5273, 0.8438, 0.5273, 0.8438, 0.5273, 0.8438, 0.5273, 0.8438, 0.332, 0.9688, 0.332, 0.9688, 0.332, 0.9688, 0.332, 0.9688, 0.5273, 0.8438, 0.5273, 0.8438, 0.5273, 0.8438, 0.5273, 0.8438, 0.5273, 0.8438, 0.5273, 0.8438, 0.5273, 0.8438, 0.5273, 0.8438, 0.5273, 0.8438, 0.5273, 0.8438, 0.5273, 0.8438, 0.5273, 0.8438, 0.5273, 0.8438, 0.5273, 0.8438, 0.5273, 0.8438, 0.332, 0.9688, 0.332, 0.9688, 0.332, 0.9688, 0.332, 0.9688, 0.5273, 0.8438, 0.5273, 0.8438, 0.5273, 0.8438, 0.5273, 0.8437, 0.5273, 0.8438, 0.5273, 0.8438, 0.5273, 0.8438, 0.5273, 0.8438, 0.5273, 0.8438, 0.5273, 0.8438, 0.5273, 0.8438, 0.5273, 0.8438, 0.5273, 0.8438, 0.5273, 0.8438, 0.5273, 0.8438, 0.5273, 0.8438, 0.5273, 0.8438, 0.5273, 0.8438, 0.5273, 0.8438, 0.5273, 0.8438, 0.5273, 0.8438, 0.5273, 0.8438, 0.5273, 0.8438, 0.5273, 0.8438, 0.5273, 0.8438, 0.5273, 0.8438, 0.5273, 0.8438, 0.5273, 0.8438, 0.5273, 0.8438, 0.5273, 0.8438, 0.5273, 0.8438, 0.5273, 0.8438, 0.5273, 0.8438, 0.5273, 0.8438, 0.5273, 0.8438, 0.5273, 0.8438, 0.5273, 0.8438, 0.5273, 0.8438, 0.5273, 0.8438, 0.5273, 0.8438, 0.5273, 0.8438, 0.5273, 0.8438, 0.5273, 0.8438, 0.5273, 0.8438, 0.5273, 0.8438, 0.5273, 0.8438, 0.5273, 0.8438, 0.5273, 0.8438, 0.5273, 0.8438, 0.5273, 0.8438, 0.5273, 0.8438, 0.5273, 0.8438, 0.5273, 0.8438, 0.5273, 0.8438, 0.5273, 0.8438, 0.5273, 0.8438, 0.5273, 0.8438, 0.5273, 0.8438, 0.5273, 0.8438, 0.5273, 0.8438, 0.5273, 0.8438, 0.5273, 0.8438, 0.5273, 0.8438, 0.5273, 0.8438, 0.5273, 0.8438, 0.5273, 0.8438, 0.5273, 0.8438, 0.5273, 0.8438, 0.5273, 0.8438, 0.5273, 0.8438, 0.5273, 0.8438, 0.5273, 0.8438, 0.5273, 0.8438, 0.5273, 0.8438, 0.5273, 0.8438, 0.5273, 0.8438, 0.5273, 0.8438, 0.5273, 0.8438, 0.5273, 0.8438, 0.5273, 0.8438, 0.5273, 0.8438, 0.5273, 0.8438, 0.5273, 0.8438, 0.5273, 0.8438, 0.5273, 0.8438, 0.5273, 0.8438, 0.5273, 0.8438, 0.5273, 0.8438, 0.5273, 0.8438, 0.5273, 0.8438, 0.5273, 0.8438, 0.5273, 0.8438, 0.5273, 0.8438, 0.5273, 0.8438, 0.5273, 0.8438, 0.5273, 0.8438, 0.5273, 0.8438, 0.5273, 0.8438, 0.5273, 0.8438, 0.5273, 0.8438, 0.5273, 0.8438, 0.5273, 0.8438, 0.5273, 0.8438, 0.5273, 0.8438, 0.5273, 0.8438, 0.5273, 0.8438, 0.5273, 0.8438, 0.5273, 0.8438, 0.5273, 0.8438, 0.5273, 0.8438, 0.5273, 0.8438, 0.5273, 0.8438, 0.5273, 0.8438, 0.5273, 0.8438, 0.5273, 0.8438, 0.5273, 0.8438, 0.5273, 0.8438, 0.5273, 0.8438, 0.5273, 0.8438, 0.5273, 0.8438, 0.5273, 0.8438, 0.5273, 0.8438, 0.5273, 0.8438, 0.5273, 0.8438, 0.5273, 0.8438, 0.5273, 0.8438, 0.5273, 0.8438, 0.5273, 0.8438, 0.5273, 0.8438, 0.5273, 0.8438, 0.5273, 0.8438, 0.5273, 0.8438, 0.5273, 0.8438, 0.5273, 0.8438, 0.5273, 0.8438, 0.5273, 0.8438, 0.5273, 0.8438, 0.5273, 0.8438, 0.5273, 0.8438, 0.5273, 0.8438, 0.5273, 0.8438, 0.5273, 0.8438, 0.5273, 0.8438, 0.5273, 0.8438, 0.5273, 0.8438, 0.5273, 0.8438, 0.5273, 0.8438, 0.5273, 0.8438, 0.5273, 0.8438, 0.5273, 0.8438, 0.5273, 0.8438, 0.5273, 0.8438, 0.5273, 0.8438, 0.5273, 0.8438, 0.5273, 0.8438, 0.5273, 0.8438, 0.5273, 0.8438, 0.5273, 0.8438, 0.5273, 0.8438, 0.5273, 0.8438, 0.5273, 0.8438, 0.5273, 0.8438, 0.5273, 0.8438, 0.5273, 0.8438, 0.5273, 0.8438, 0.5273, 0.8438, 0.5273, 0.8438, 0.5273, 0.8438, 0.5273, 0.8438, 0.5273, 0.8438, 0.5273, 0.8438, 0.5273, 0.8438, 0.5273, 0.8438, 0.5273, 0.8438, 0.5273, 0.8438, 0.5273, 0.8438, 0.5273, 0.8438, 0.5273, 0.8438, 0.5273, 0.8438, 0.5273, 0.8438, 0.5273, 0.8438, 0.5273, 0.8438, 0.5273, 0.8438, 0.5273, 0.8438, 0.5273, 0.8438, 0.5273, 0.8438, 0.5273, 0.8438, 0.5273, 0.8438, 0.5273, 0.8438, 0.5273, 0.8438, 0.5273, 0.8438, 0.5273, 0.8438, 0.5273, 0.8438, 0.5273, 0.8438, 0.5273, 0.8438, 0.5273, 0.8438, 0.5273, 0.8438, 0.5273, 0.8438, 0.5273, 0.8438, 0.5273, 0.8438, 0.5273, 0.8438, 0.5273, 0.8438, 0.5273, 0.8438, 0.5273, 0.8438, 0.5273, 0.8438, 0.5273, 0.8438, 0.5273, 0.8438, 0.5273, 0.8438, 0.5273, 0.8438, 0.5273, 0.8438, 0.5273, 0.8438, 0.5273, 0.8438, 0.5273, 0.8438, 0.5273, 0.8438, 0.5273, 0.8438, 0.5273, 0.8438, 0.5273, 0.8438, 0.5273, 0.8438, 0.5273, 0.8438, 0.5273, 0.8438, 0.5273, 0.8438, 0.5273, 0.8438, 0.5273, 0.8438, 0.9531, 0.6484, 0.9531, 0.6484, 0.9531, 0.6484, 0.9531, 0.6484, 0.5273, 0.8438, 0.5273, 0.8438, 0.5273, 0.8438, 0.5273, 0.8438, 0.5273, 0.8438, 0.5273, 0.8438, 0.5273, 0.8438, 0.5273, 0.8438, 0.8497, 0.8258, 0.8497, 0.8258, 0.8497, 0.8258, 0.8497, 0.8258, 0.9531, 0.6484, 0.9531, 0.6484, 0.9531, 0.6484, 0.9531, 0.6484, 0.9531, 0.6348, 0.9531, 0.6348, 0.9531, 0.6348, 0.9531, 0.6348, 0.5273, 0.8438, 0.5273, 0.8438, 0.5273, 0.8438, 0.5273, 0.8438, 0.4922, 0.9531, 0.4922, 0.9531, 0.4922, 0.9531, 0.4922, 0.9531, 0.4922, 0.9531, 0.4922, 0.9531, 0.4922, 0.9531, 0.4922, 0.9531, 0.4922, 0.9531, 0.4922, 0.9531, 0.4922, 0.9531, 0.4922, 0.9531, 0.8497, 0.8258, 0.8497, 0.8258, 0.8497, 0.8258, 0.8497, 0.8258, 0.9531, 0.6484, 0.9531, 0.6484, 0.9531, 0.6484, 0.9531, 0.6484, 0.9531, 0.6484, 0.9531, 0.6484, 0.9531, 0.6484, 0.9531, 0.6484, 0.9531, 0.6484, 0.9531, 0.6484, 0.9531, 0.6484, 0.9531, 0.6484, 0.8497, 0.8258, 0.8497, 0.8258, 0.8497, 0.8258, 0.8497, 0.8258, 0.8497, 0.8258, 0.8497, 0.8258, 0.8497, 0.8258, 0.8497, 0.8258, 0.8497, 0.8258, 0.8497, 0.8258, 0.8497, 0.8258, 0.8497, 0.8258, 0.8497, 0.8258, 0.8497, 0.8258, 0.8497, 0.8258, 0.8497, 0.8258, 0.8497, 0.8258, 0.8497, 0.8258, 0.8497, 0.8258, 0.8497, 0.8258, 0.8497, 0.8258, 0.8497, 0.8258, 0.8497, 0.8258, 0.8497, 0.8258, 0.8497, 0.8258, 0.8497, 0.8258, 0.8497, 0.8258, 0.8497, 0.8258, 0.8497, 0.8258, 0.8497, 0.8258, 0.8497, 0.8258, 0.8497, 0.8258, 0.8497, 0.8258, 0.8497, 0.8258, 0.8497, 0.8258, 0.8497, 0.8258, 0.8497, 0.8258, 0.8497, 0.8258, 0.8497, 0.8258, 0.8497, 0.8258, 0.8497, 0.8258, 0.8497, 0.8258, 0.8497, 0.8258, 0.8497, 0.8258, 0.8497, 0.8258, 0.8497, 0.8258, 0.8497, 0.8258, 0.8497, 0.8258, 0.8497, 0.8258, 0.8497, 0.8258, 0.8497, 0.8258, 0.8497, 0.8258, 0.8497, 0.8258, 0.8497, 0.8258, 0.8497, 0.8258, 0.8497, 0.8258, 0.9531, 0.6348, 0.9531, 0.6348, 0.9531, 0.6348, 0.9531, 0.6348, 0.8497, 0.8258, 0.8497, 0.8258, 0.8497, 0.8258, 0.8497, 0.8258, 0.9531, 0.6348, 0.9531, 0.6348, 0.9531, 0.6348, 0.9531, 0.6348, 0.8497, 0.8258, 0.8497, 0.8258, 0.8497, 0.8258, 0.8497, 0.8258, 0.9531, 0.6348, 0.9531, 0.6348, 0.9531, 0.6348, 0.9531, 0.6348, 0.8497, 0.8258, 0.8497, 0.8258, 0.8497, 0.8258, 0.8497, 0.8258, 0.8497, 0.8258, 0.8497, 0.8258, 0.8497, 0.8258, 0.8497, 0.8258, 0.8497, 0.8258, 0.8497, 0.8258, 0.8497, 0.8258, 0.8497, 0.8258, 0.8497, 0.8258, 0.8497, 0.8258, 0.8497, 0.8258, 0.8497, 0.8258, 0.8497, 0.8258, 0.8497, 0.8258, 0.8497, 0.8258, 0.8497, 0.8258, 0.8497, 0.8258, 0.8497, 0.8258, 0.8497, 0.8258, 0.8497, 0.8258, 0.8497, 0.8258, 0.8497, 0.8258, 0.8497, 0.8258, 0.8497, 0.8258, 0.8497, 0.8258, 0.8497, 0.8258, 0.8497, 0.8258, 0.8497, 0.8258, 0.8497, 0.8258, 0.8497, 0.8258, 0.8497, 0.8258, 0.8497, 0.8258, 0.8497, 0.8258, 0.8497, 0.8258, 0.8497, 0.8258, 0.8497, 0.8258, 0.8497, 0.8258, 0.8497, 0.8258, 0.8497, 0.8258, 0.8497, 0.8258, 0.8497, 0.8258, 0.8497, 0.8258, 0.8497, 0.8258, 0.8497, 0.8258, 0.8497, 0.8258, 0.8497, 0.8258, 0.8497, 0.8258, 0.8497, 0.8258, 0.8497, 0.8258, 0.8497, 0.8258, 0.8497, 0.8258, 0.8497, 0.8258, 0.8497, 0.8258, 0.8497, 0.8258, 0.8497, 0.8258, 0.8497, 0.8258, 0.8497, 0.8258, 0.8497, 0.8258, 0.8497, 0.8258, 0.8497, 0.8258, 0.8497, 0.8258, 0.8497, 0.8258, 0.8497, 0.8258, 0.8497, 0.8258, 0.8497, 0.8258, 0.8497, 0.8258, 0.8497, 0.8258, 0.8497, 0.8258, 0.8497, 0.8258, 0.8497, 0.8258, 0.8497, 0.8258, 0.8497, 0.8258, 0.8497, 0.8258, 0.8497, 0.8258, 0.8497, 0.8258, 0.8497, 0.8258, 0.8497, 0.8258, 0.8497, 0.8258, 0.8497, 0.8258, 0.8497, 0.8258, 0.8497, 0.8258, 0.8497, 0.8258, 0.8497, 0.8258, 0.8497, 0.8258, 0.8497, 0.8258, 0.8497, 0.8258, 0.8497, 0.8258, 0.8497, 0.8258, 0.8497, 0.8258, 0.8497, 0.8258, 0.8497, 0.8258, 0.8497, 0.8258, 0.8497, 0.8258, 0.8497, 0.8258, 0.8497, 0.8258, 0.8497, 0.8258, 0.8497, 0.8258, 0.8497, 0.8258, 0.8497, 0.8258, 0.8497, 0.8258, 0.8497, 0.8258, 0.8497, 0.8258, 0.8497, 0.8258, 0.8497, 0.8258, 0.8497, 0.8258, 0.8497, 0.8258, 0.8497, 0.8258, 0.8497, 0.8258, 0.8497, 0.8258, 0.8497, 0.8258, 0.8497, 0.8258, 0.8497, 0.8258, 0.8497, 0.8258, 0.8497, 0.8258, 0.8497, 0.8258, 0.8497, 0.8258, 0.8497, 0.8258, 0.8497, 0.8258, 0.8497, 0.8258, 0.8497, 0.8258, 0.8497, 0.8258, 0.8497, 0.8258, 0.8497, 0.8258, 0.8497, 0.8258, 0.8497, 0.8258, 0.8497, 0.8258, 0.8497, 0.8258, 0.8497, 0.8258, 0.8497, 0.8258, 0.8497, 0.8258, 0.8497, 0.8258, 0.8497, 0.8258, 0.8497, 0.8258, 0.8497, 0.8258, 0.8497, 0.8258, 0.8497, 0.8258, 0.8497, 0.8258, 0.8497, 0.8258, 0.8497, 0.8258, 0.8497, 0.8258, 0.8497, 0.8258, 0.8497, 0.8258, 0.8497, 0.8258, 0.8497, 0.8258, 0.8497, 0.8258, 0.8497, 0.8258, 0.8497, 0.8258, 0.8497, 0.8258, 0.8497, 0.8258, 0.8497, 0.8258, 0.8497, 0.8258, 0.8497, 0.8258, 0.8497, 0.8258, 0.8497, 0.8258, 0.8497, 0.8258, 0.8497, 0.8258, 0.8497, 0.8258, 0.8497, 0.8258, 0.8497, 0.8258, 0.8497, 0.8258, 0.8497, 0.8258, 0.8497, 0.8258, 0.8497, 0.8258, 0.8497, 0.8258, 0.8497, 0.8258, 0.9531, 0.6484, 0.9531, 0.6484, 0.9531, 0.6484, 0.9531, 0.6484, 0.7344, 0.5859, 0.7344, 0.5859, 0.7344, 0.5859, 0.7344, 0.5859, 0.9531, 0.6484, 0.9531, 0.6484, 0.9531, 0.6484, 0.9531, 0.6484, 0.9531, 0.6484, 0.9531, 0.6484, 0.9531, 0.6484, 0.9531, 0.6484, 0.9531, 0.6484, 0.9531, 0.6484, 0.9531, 0.6484, 0.9531, 0.6484, 0.9531, 0.6484, 0.9531, 0.6484, 0.9531, 0.6484, 0.9531, 0.6484, 0.9531, 0.6484, 0.9531, 0.6484, 0.9531, 0.6484, 0.9531, 0.6484, 0.9531, 0.6484, 0.9531, 0.6484, 0.9531, 0.6484, 0.9531, 0.6484, 0.9531, 0.6484, 0.9531, 0.6484, 0.9531, 0.6484, 0.9531, 0.6484, 0.9531, 0.6484, 0.9531, 0.6484, 0.9531, 0.6484, 0.9531, 0.6484, 0.9531, 0.6484, 0.9531, 0.6484, 0.9531, 0.6484, 0.9531, 0.6484, 0.9531, 0.6484, 0.9531, 0.6484, 0.9531, 0.6484, 0.9531, 0.6484, 0.9531, 0.6484, 0.9531, 0.6484, 0.9531, 0.6484, 0.9531, 0.6484, 0.9531, 0.6484, 0.9531, 0.6484, 0.9531, 0.6484, 0.9531, 0.6484, 0.9531, 0.6484, 0.9531, 0.6484, 0.9531, 0.6484, 0.9531, 0.6484, 0.9531, 0.6484, 0.9531, 0.6484, 0.9531, 0.6484, 0.9531, 0.6484, 0.9531, 0.6484, 0.9531, 0.6484, 0.9531, 0.6484, 0.9531, 0.6484, 0.9531, 0.6484, 0.9531, 0.6484, 0.9531, 0.6484, 0.9531, 0.6484, 0.9531, 0.6484, 0.9531, 0.6484, 0.9531, 0.6484, 0.9531, 0.6484, 0.9531, 0.6484, 0.9531, 0.6484, 0.9531, 0.6484, 0.9531, 0.6484, 0.9531, 0.6484, 0.9531, 0.6484, 0.9531, 0.6484, 0.9531, 0.6484, 0.9531, 0.6484, 0.9531, 0.6484, 0.9531, 0.6484, 0.9531, 0.6484, 0.9531, 0.6484, 0.9531, 0.6484, 0.9531, 0.6484, 0.9531, 0.6484, 0.9531, 0.6484, 0.9531, 0.6484, 0.9531, 0.6484, 0.9531, 0.6484, 0.9531, 0.6484, 0.9531, 0.6484, 0.9531, 0.6484, 0.9531, 0.6484, 0.9531, 0.6484, 0.9531, 0.6484, 0.9531, 0.6484, 0.9531, 0.6484, 0.9531, 0.6484, 0.9531, 0.6484, 0.9531, 0.6484, 0.9531, 0.6484, 0.9531, 0.6484, 0.9531, 0.6484, 0.9531, 0.6484, 0.9531, 0.6484, 0.9531, 0.6484, 0.9531, 0.6484, 0.9531, 0.6484, 0.9531, 0.6484, 0.9531, 0.6484, 0.9531, 0.6484, 0.9531, 0.6484, 0.9531, 0.6484, 0.9531, 0.6484, 0.9531, 0.6484, 0.9531, 0.6484, 0.9531, 0.6484, 0.9531, 0.6484, 0.9531, 0.6484, 0.9531, 0.6484, 0.9531, 0.6484, 0.9531, 0.6484, 0.9531, 0.6484, 0.9531, 0.6484, 0.9531, 0.6484, 0.9531, 0.6484, 0.9531, 0.6484, 0.9531, 0.6484, 0.9531, 0.6484, 0.9531, 0.6484, 0.9531, 0.6484, 0.9531, 0.6484, 0.9531, 0.6484, 0.9531, 0.6484, 0.9531, 0.6484, 0.9531, 0.6484, 0.9531, 0.6484, 0.9531, 0.6484, 0.9531, 0.6484, 0.9531, 0.6484, 0.9531, 0.6484, 0.9531, 0.6484, 0.9531, 0.6484, 0.9531, 0.6484, 0.9531, 0.6484, 0.9531, 0.6484, 0.9531, 0.6484, 0.9531, 0.6484, 0.9531, 0.6484, 0.5273, 0.8438, 0.5273, 0.8438, 0.5273, 0.8438, 0.5273, 0.8438, 0.5273, 0.8438, 0.5273, 0.8438, 0.5273, 0.8438, 0.5273, 0.8438, 0.8497, 0.8258, 0.8497, 0.8258, 0.8497, 0.8258, 0.8497, 0.8258, 0.8497, 0.8258, 0.8497, 0.8258, 0.8497, 0.8258, 0.8497, 0.8258, 0.8497, 0.8258, 0.8497, 0.8258, 0.8497, 0.8258, 0.8497, 0.8258, 0.8497, 0.8258, 0.8497, 0.8258, 0.8497, 0.8258, 0.8497, 0.8258, 0.8497, 0.8258, 0.8497, 0.8258, 0.8497, 0.8258, 0.8497, 0.8258, 0.8497, 0.8258, 0.8497, 0.8258, 0.8497, 0.8258, 0.8497, 0.8258, 0.8497, 0.8258, 0.8497, 0.8258, 0.8497, 0.8258, 0.8497, 0.8258, 0.8497, 0.8258, 0.8497, 0.8258, 0.8497, 0.8258, 0.8497, 0.8258, 0.8497, 0.8258, 0.8497, 0.8258, 0.8497, 0.8258, 0.8497, 0.8258, 0.8497, 0.8258, 0.8497, 0.8258, 0.8497, 0.8258, 0.8497, 0.8258, 0.8497, 0.8258, 0.8497, 0.8258, 0.8497, 0.8258, 0.8497, 0.8258, 0.8497, 0.8258, 0.8497, 0.8258, 0.8497, 0.8258, 0.8497, 0.8258, 0.8497, 0.8258, 0.8497, 0.8258, 0.8497, 0.8258, 0.8497, 0.8258, 0.8497, 0.8258, 0.8497, 0.8258, 0.8497, 0.8258, 0.8497, 0.8258, 0.8497, 0.8258, 0.8497, 0.8258, 0.8497, 0.8258, 0.8497, 0.8258, 0.5273, 0.8438, 0.5273, 0.8438, 0.5273, 0.8438, 0.5273, 0.8438, 0.5273, 0.8438, 0.5273, 0.8438, 0.5273, 0.8438, 0.5273, 0.8438, 0.5273, 0.8438, 0.5273, 0.8438, 0.0, 0.0, 0.0, 0.0, 0.0, 0.0, 0.0, 0.0, 0.9716, 0.6769, 0.9716, 0.6769, 0.9716, 0.6769, 0.9716, 0.6769, 0.9716, 0.6769, 0.9716, 0.6769, 0.9716, 0.6769, 0.9716, 0.6769, 0.9716, 0.6769, 0.9716, 0.6769, 0.9716, 0.6769, 0.9716, 0.6769, 0.0, 0.0, 0.0, 0.0, 0.0, 0.0, 0.0, 0.0, 0.9716, 0.6769, 0.9716, 0.6769, 0.9716, 0.6769, 0.9716, 0.6769, 0.9716, 0.6769, 0.9716, 0.6769, 0.9716, 0.6769, 0.9716, 0.6769, 0.0, 0.0, 0.0, 0.0, 0.0, 0.0, 0.0, 0.0, 0.9716, 0.6769, 0.9716, 0.6769, 0.9716, 0.6769, 0.9716, 0.6769, 0.0, 0.0, 0.0, 0.0, 0.0, 0.0, 0.0, 0.0, 0.0, 0.0, 0.0, 0.0, 0.0, 0.0, 0.0, 0.0, 0.9716, 0.6769, 0.9716, 0.6769, 0.9716, 0.6769, 0.9716, 0.6769, 0.0, 0.0, 0.0, 0.0, 0.0, 0.0, 0.0, 0.0, 0.9716, 0.6769, 0.9716, 0.6769, 0.9716, 0.6769, 0.9716, 0.6769, 0.9716, 0.6769, 0.9716, 0.6769, 0.9716, 0.6769, 0.9716, 0.6769, 0.0, 0.0, 0.0, 0.0, 0.0, 0.0, 0.0, 0.0, 0.0, 0.0, 0.0, 0.0, 0.0, 0.0, 0.0, 0.0, 0.9716, 0.6769, 0.9716, 0.6769, 0.9716, 0.6769, 0.9716, 0.6769, 0.0, 0.0, 0.0, 0.0, 0.0, 0.0, 0.0, 0.0, 0.0, 0.0, 0.0, 0.0, 0.0, 0.0, 0.0, 0.0, 0.5273, 0.8438, 0.5273, 0.8438, 0.5273, 0.8438, 0.5273, 0.8438, 0.4922, 0.9531, 0.4922, 0.9531, 0.4922, 0.9531, 0.4922, 0.9531, 0.9531, 0.6348, 0.9531, 0.6348, 0.9531, 0.6348, 0.9531, 0.6348, 0.9531, 0.6348, 0.9531, 0.6348, 0.9531, 0.6348, 0.9531, 0.6348, 0.9531, 0.6348, 0.9531, 0.6348, 0.9531, 0.6348, 0.9531, 0.6348, 0.9531, 0.6348, 0.9531, 0.6348, 0.9531, 0.6348, 0.9531, 0.6348, 0.9531, 0.6348, 0.9531, 0.6348, 0.9531, 0.6348, 0.9531, 0.6348, 0.4922, 0.9531, 0.4922, 0.9531, 0.4922, 0.9531, 0.4922, 0.9531, 0.4922, 0.9531, 0.4922, 0.9531, 0.4922, 0.9531, 0.4922, 0.9531, 0.4922, 0.9531, 0.4922, 0.9531, 0.4922, 0.9531, 0.4922, 0.9531, 0.4922, 0.9531, 0.4922, 0.9531, 0.4922, 0.9531, 0.4922, 0.9531, 0.4922, 0.9531, 0.4922, 0.9531, 0.4922, 0.9531, 0.4922, 0.9531, 0.4922, 0.9531, 0.4922, 0.9531, 0.4922, 0.9531, 0.4922, 0.9531, 0.4922, 0.9531, 0.4922, 0.9531, 0.4922, 0.9531, 0.4922, 0.9531, 0.4922, 0.9531, 0.4922, 0.9531, 0.4922, 0.9531, 0.4922, 0.9531, 0.4922, 0.9531, 0.4922, 0.9531, 0.4922, 0.9531, 0.4922, 0.9531, 0.4922, 0.9531, 0.4922, 0.9531, 0.4922, 0.9531, 0.4922, 0.9531, 0.4922, 0.9531, 0.4922, 0.9531, 0.4922, 0.9531, 0.4922, 0.9531, 0.4922, 0.9531, 0.4922, 0.9531, 0.4922, 0.9531, 0.4922, 0.9531, 0.4922, 0.9531, 0.4922, 0.9531, 0.4922, 0.9531, 0.4922, 0.9531, 0.4922, 0.9531, 0.4922, 0.9531, 0.4922, 0.9531, 0.4922, 0.9531, 0.4922, 0.9531, 0.4922, 0.9531, 0.4922, 0.9531, 0.4922, 0.9531, 0.332, 0.9688, 0.332, 0.9688, 0.332, 0.9688, 0.332, 0.9688, 0.9531, 0.6484, 0.9531, 0.6484, 0.9531, 0.6484, 0.9531, 0.6484, 0.5273, 0.8438, 0.5273, 0.8438, 0.5273, 0.8438, 0.5273, 0.8437, 0.5273, 0.8438, 0.5273, 0.8438, 0.5273, 0.8438, 0.5273, 0.8438, 0.8497, 0.8258, 0.8497, 0.8258, 0.8497, 0.8258, 0.8497, 0.8258, 0.9531, 0.6484, 0.9531, 0.6484, 0.9531, 0.6484, 0.9531, 0.6484, 0.5273, 0.8438, 0.5273, 0.8438, 0.5273, 0.8438, 0.5273, 0.8438, 0.332, 0.9688, 0.332, 0.9688, 0.332, 0.9688, 0.332, 0.9688, 0.5273, 0.8438, 0.5273, 0.8438, 0.5273, 0.8438, 0.5273, 0.8438, 0.5273, 0.8437, 0.5273, 0.8438, 0.5273, 0.8438, 0.5273, 0.8438, 0.5273, 0.8438, 0.5273, 0.8438, 0.5273, 0.8438, 0.5273, 0.8438, 0.5273, 0.8438, 0.5273, 0.8438, 0.5273, 0.8438, 0.5273, 0.8438, 0.5273, 0.8438, 0.5273, 0.8438, 0.5273, 0.8438, 0.5273, 0.8438, 0.5273, 0.8438, 0.5273, 0.8438, 0.5273, 0.8438, 0.5273, 0.8438, 0.5273, 0.8438, 0.5273, 0.8438, 0.5273, 0.8438, 0.5273, 0.8438, 0.5273, 0.8438, 0.5273, 0.8438, 0.5273, 0.8438, 0.5273, 0.8438, 0.5273, 0.8438, 0.5273, 0.8438, 0.5273, 0.8438, 0.5273, 0.8438, 0.5273, 0.8438, 0.5273, 0.8438, 0.5273, 0.8438, 0.5273, 0.8438, 0.5273, 0.8438, 0.5273, 0.8438, 0.5273, 0.8438, 0.5273, 0.8438, 0.5273, 0.8438, 0.5273, 0.8438, 0.5273, 0.8438, 0.5273, 0.8438, 0.5273, 0.8438, 0.5273, 0.8438, 0.5273, 0.8438, 0.5273, 0.8438, 0.5273, 0.8438, 0.5273, 0.8438, 0.5273, 0.8438, 0.5273, 0.8438, 0.5273, 0.8438, 0.5273, 0.8438, 0.5273, 0.8438, 0.5273, 0.8438, 0.332, 0.9688, 0.332, 0.9688, 0.332, 0.9688, 0.332, 0.9688, 0.5273, 0.8438, 0.5273, 0.8438, 0.5273, 0.8438, 0.5273, 0.8438, 0.5273, 0.8438, 0.5273, 0.8438, 0.5273, 0.8438, 0.5273, 0.8438, 0.5273, 0.8438, 0.5273, 0.8438, 0.5273, 0.8438, 0.5273, 0.8438, 0.5273, 0.8438, 0.5273, 0.8438, 0.5273, 0.8438, 0.332, 0.9688, 0.332, 0.9688, 0.332, 0.9688, 0.332, 0.9688, 0.5273, 0.8438, 0.5273, 0.8437, 0.5273, 0.8438, 0.5273, 0.8438, 0.5273, 0.8438, 0.5273, 0.8438, 0.5273, 0.8438, 0.5273, 0.8438, 0.5273, 0.8438, 0.5273, 0.8438, 0.5273, 0.8438, 0.5273, 0.8438, 0.5273, 0.8438, 0.5273, 0.8438, 0.5273, 0.8438, 0.5273, 0.8438, 0.5273, 0.8438, 0.5273, 0.8438, 0.5273, 0.8438, 0.5273, 0.8438, 0.5273, 0.8438, 0.5273, 0.8438, 0.5273, 0.8438, 0.5273, 0.8438, 0.5273, 0.8438, 0.5273, 0.8438, 0.5273, 0.8438, 0.5273, 0.8438, 0.5273, 0.8438, 0.5273, 0.8438, 0.5273, 0.8438, 0.5273, 0.8438, 0.5273, 0.8438, 0.5273, 0.8438, 0.5273, 0.8438, 0.5273, 0.8438, 0.5273, 0.8438, 0.5273, 0.8438, 0.5273, 0.8438, 0.5273, 0.8438, 0.5273, 0.8438, 0.5273, 0.8438, 0.5273, 0.8438, 0.5273, 0.8438, 0.5273, 0.8438, 0.5273, 0.8438, 0.5273, 0.8438, 0.5273, 0.8438, 0.5273, 0.8438, 0.5273, 0.8438, 0.5273, 0.8438, 0.5273, 0.8438, 0.5273, 0.8438, 0.5273, 0.8438, 0.5273, 0.8438, 0.5273, 0.8438, 0.5273, 0.8438, 0.5273, 0.8438, 0.5273, 0.8438, 0.5273, 0.8438, 0.5273, 0.8438, 0.5273, 0.8438, 0.5273, 0.8438, 0.5273, 0.8438, 0.5273, 0.8438, 0.5273, 0.8438, 0.5273, 0.8438, 0.5273, 0.8438, 0.5273, 0.8438, 0.5273, 0.8438, 0.5273, 0.8438, 0.5273, 0.8438, 0.5273, 0.8438, 0.5273, 0.8438, 0.5273, 0.8438, 0.5273, 0.8438, 0.5273, 0.8438, 0.5273, 0.8438, 0.5273, 0.8438, 0.5273, 0.8438, 0.5273, 0.8438, 0.5273, 0.8438, 0.5273, 0.8438, 0.5273, 0.8438, 0.5273, 0.8438, 0.5273, 0.8438, 0.5273, 0.8438, 0.5273, 0.8438, 0.5273, 0.8438, 0.5273, 0.8438, 0.5273, 0.8438, 0.5273, 0.8438, 0.5273, 0.8438, 0.5273, 0.8438, 0.5273, 0.8438, 0.5273, 0.8438, 0.5273, 0.8438, 0.5273, 0.8438, 0.5273, 0.8438, 0.5273, 0.8438, 0.5273, 0.8438, 0.5273, 0.8438, 0.5273, 0.8438, 0.5273, 0.8438, 0.5273, 0.8438, 0.5273, 0.8438, 0.5273, 0.8438, 0.5273, 0.8438, 0.5273, 0.8438, 0.5273, 0.8438, 0.5273, 0.8438, 0.5273, 0.8438, 0.5273, 0.8438, 0.5273, 0.8438, 0.5273, 0.8438, 0.5273, 0.8438, 0.5273, 0.8438, 0.5273, 0.8438, 0.5273, 0.8438, 0.5273, 0.8438, 0.5273, 0.8438, 0.5273, 0.8438, 0.5273, 0.8438, 0.5273, 0.8438, 0.5273, 0.8438, 0.5273, 0.8438, 0.5273, 0.8438, 0.5273, 0.8438, 0.5273, 0.8438, 0.5273, 0.8438, 0.5273, 0.8438, 0.5273, 0.8438, 0.5273, 0.8438, 0.5273, 0.8438, 0.5273, 0.8438, 0.5273, 0.8438, 0.5273, 0.8438, 0.5273, 0.8438, 0.5273, 0.8438, 0.5273, 0.8438, 0.5273, 0.8438, 0.5273, 0.8438, 0.5273, 0.8438, 0.5273, 0.8438, 0.5273, 0.8438, 0.5273, 0.8438, 0.5273, 0.8438, 0.5273, 0.8438, 0.5273, 0.8438, 0.5273, 0.8438, 0.5273, 0.8438, 0.5273, 0.8438, 0.5273, 0.8438, 0.5273, 0.8438, 0.5273, 0.8438, 0.5273, 0.8438, 0.5273, 0.8438, 0.5273, 0.8438, 0.5273, 0.8438, 0.5273, 0.8438, 0.5273, 0.8438, 0.5273, 0.8438, 0.5273, 0.8438, 0.5273, 0.8438, 0.5273, 0.8438, 0.5273, 0.8438, 0.5273, 0.8438, 0.5273, 0.8438, 0.5273, 0.8438, 0.5273, 0.8438, 0.5273, 0.8438, 0.5273, 0.8438, 0.5273, 0.8438, 0.5273, 0.8438, 0.5273, 0.8438, 0.5273, 0.8438, 0.5273, 0.8438, 0.5273, 0.8438, 0.5273, 0.8438, 0.5273, 0.8438, 0.5273, 0.8438, 0.5273, 0.8438, 0.5273, 0.8438, 0.5273, 0.8438, 0.5273, 0.8438, 0.5273, 0.8438, 0.5273, 0.8438, 0.5273, 0.8438, 0.5273, 0.8438, 0.5273, 0.8438, 0.5273, 0.8438, 0.5273, 0.8438, 0.5273, 0.8438, 0.5273, 0.8438, 0.5273, 0.8438, 0.5273, 0.8438, 0.5273, 0.8438, 0.5273, 0.8438, 0.5273, 0.8438, 0.5273, 0.8438, 0.5273, 0.8438, 0.5273, 0.8438, 0.5273, 0.8438, 0.5273, 0.8438, 0.5273, 0.8438, 0.5273, 0.8438, 0.5273, 0.8438, 0.5273, 0.8438, 0.5273, 0.8438, 0.5273, 0.8438, 0.5273, 0.8438, 0.5273, 0.8438, 0.5273, 0.8438, 0.5273, 0.8438, 0.5273, 0.8438, 0.5273, 0.8438, 0.5273, 0.8438, 0.5273, 0.8438, 0.5273, 0.8438, 0.5273, 0.8438, 0.5273, 0.8438, 0.5273, 0.8438, 0.5273, 0.8438, 0.9531, 0.6484, 0.9531, 0.6484, 0.9531, 0.6484, 0.9531, 0.6484, 0.5273, 0.8438, 0.5273, 0.8438, 0.5273, 0.8438, 0.5273, 0.8438, 0.5273, 0.8438, 0.5273, 0.8438, 0.5273, 0.8438, 0.5273, 0.8438, 0.8497, 0.8258, 0.8497, 0.8258, 0.8497, 0.8258, 0.8497, 0.8258, 0.9531, 0.6484, 0.9531, 0.6484, 0.9531, 0.6484, 0.9531, 0.6484, 0.9531, 0.6348, 0.9531, 0.6348, 0.9531, 0.6348, 0.9531, 0.6348, 0.5273, 0.8438, 0.5273, 0.8438, 0.5273, 0.8438, 0.5273, 0.8438, 0.4922, 0.9531, 0.4922, 0.9531, 0.4922, 0.9531, 0.4922, 0.9531, 0.4922, 0.9531, 0.4922, 0.9531, 0.4922, 0.9531, 0.4922, 0.9531, 0.4922, 0.9531, 0.4922, 0.9531, 0.4922, 0.9531, 0.4922, 0.9531, 0.8497, 0.8258, 0.8497, 0.8258, 0.8497, 0.8258, 0.8497, 0.8258, 0.9531, 0.6484, 0.9531, 0.6484, 0.9531, 0.6484, 0.9531, 0.6484, 0.9531, 0.6484, 0.9531, 0.6484, 0.9531, 0.6484, 0.9531, 0.6484, 0.9531, 0.6484, 0.9531, 0.6484, 0.9531, 0.6484, 0.9531, 0.6484, 0.8497, 0.8258, 0.8497, 0.8258, 0.8497, 0.8258, 0.8497, 0.8258, 0.8497, 0.8258, 0.8497, 0.8258, 0.8497, 0.8258, 0.8497, 0.8258, 0.8497, 0.8258, 0.8497, 0.8258, 0.8497, 0.8258, 0.8497, 0.8258, 0.8497, 0.8258, 0.8497, 0.8258, 0.8497, 0.8258, 0.8497, 0.8258, 0.8497, 0.8258, 0.8497, 0.8258, 0.8497, 0.8258, 0.8497, 0.8258, 0.8497, 0.8258, 0.8497, 0.8258, 0.8497, 0.8258, 0.8497, 0.8258, 0.8497, 0.8258, 0.8497, 0.8258, 0.8497, 0.8258, 0.8497, 0.8258, 0.8497, 0.8258, 0.8497, 0.8258, 0.8497, 0.8258, 0.8497, 0.8258, 0.8497, 0.8258, 0.8497, 0.8258, 0.8497, 0.8258, 0.8497, 0.8258, 0.8497, 0.8258, 0.8497, 0.8258, 0.8497, 0.8258, 0.8497, 0.8258, 0.8497, 0.8258, 0.8497, 0.8258, 0.8497, 0.8258, 0.8497, 0.8258, 0.8497, 0.8258, 0.8497, 0.8258, 0.8497, 0.8258, 0.8497, 0.8258, 0.8497, 0.8258, 0.8497, 0.8258, 0.8497, 0.8258, 0.8497, 0.8258, 0.8497, 0.8258, 0.8497, 0.8258, 0.8497, 0.8258, 0.8497, 0.8258, 0.9531, 0.6348, 0.9531, 0.6348, 0.9531, 0.6348, 0.9531, 0.6348, 0.8497, 0.8258, 0.8497, 0.8258, 0.8497, 0.8258, 0.8497, 0.8258, 0.9531, 0.6348, 0.9531, 0.6348, 0.9531, 0.6348, 0.9531, 0.6348, 0.8497, 0.8258, 0.8497, 0.8258, 0.8497, 0.8258, 0.8497, 0.8258, 0.9531, 0.6348, 0.9531, 0.6348, 0.9531, 0.6348, 0.9531, 0.6348, 0.8497, 0.8258, 0.8497, 0.8258, 0.8497, 0.8258, 0.8497, 0.8258, 0.8497, 0.8258, 0.8497, 0.8258, 0.8497, 0.8258, 0.8497, 0.8258, 0.8497, 0.8258, 0.8497, 0.8258, 0.8497, 0.8258, 0.8497, 0.8258, 0.8497, 0.8258, 0.8497, 0.8258, 0.8497, 0.8258, 0.8497, 0.8258, 0.8497, 0.8258, 0.8497, 0.8258, 0.8497, 0.8258, 0.8497, 0.8258, 0.8497, 0.8258, 0.8497, 0.8258, 0.8497, 0.8258, 0.8497, 0.8258, 0.8497, 0.8258, 0.8497, 0.8258, 0.8497, 0.8258, 0.8497, 0.8258, 0.8497, 0.8258, 0.8497, 0.8258, 0.8497, 0.8258, 0.8497, 0.8258, 0.8497, 0.8258, 0.8497, 0.8258, 0.8497, 0.8258, 0.8497, 0.8258, 0.8497, 0.8258, 0.8497, 0.8258, 0.8497, 0.8258, 0.8497, 0.8258, 0.8497, 0.8258, 0.8497, 0.8258, 0.8497, 0.8258, 0.8497, 0.8258, 0.8497, 0.8258, 0.8497, 0.8258, 0.8497, 0.8258, 0.8497, 0.8258, 0.8497, 0.8258, 0.8497, 0.8258, 0.8497, 0.8258, 0.8497, 0.8258, 0.8497, 0.8258, 0.8497, 0.8258, 0.8497, 0.8258, 0.8497, 0.8258, 0.8497, 0.8258, 0.8497, 0.8258, 0.8497, 0.8258, 0.8497, 0.8258, 0.8497, 0.8258, 0.8497, 0.8258, 0.8497, 0.8258, 0.8497, 0.8258, 0.8497, 0.8258, 0.8497, 0.8258, 0.8497, 0.8258, 0.8497, 0.8258, 0.8497, 0.8258, 0.8497, 0.8258, 0.8497, 0.8258, 0.8497, 0.8258, 0.8497, 0.8258, 0.8497, 0.8258, 0.8497, 0.8258, 0.8497, 0.8258, 0.8497, 0.8258, 0.8497, 0.8258, 0.8497, 0.8258, 0.8497, 0.8258, 0.8497, 0.8258, 0.8497, 0.8258, 0.8497, 0.8258, 0.8497, 0.8258, 0.8497, 0.8258, 0.8497, 0.8258, 0.8497, 0.8258, 0.8497, 0.8258, 0.8497, 0.8258, 0.8497, 0.8258, 0.8497, 0.8258, 0.8497, 0.8258, 0.8497, 0.8258, 0.8497, 0.8258, 0.8497, 0.8258, 0.8497, 0.8258, 0.8497, 0.8258, 0.8497, 0.8258, 0.8497, 0.8258, 0.8497, 0.8258, 0.8497, 0.8258, 0.8497, 0.8258, 0.8497, 0.8258, 0.8497, 0.8258, 0.8497, 0.8258, 0.8497, 0.8258, 0.8497, 0.8258, 0.8497, 0.8258, 0.8497, 0.8258, 0.8497, 0.8258, 0.8497, 0.8258, 0.8497, 0.8258, 0.8497, 0.8258, 0.8497, 0.8258, 0.8497, 0.8258, 0.8497, 0.8258, 0.8497, 0.8258, 0.8497, 0.8258, 0.8497, 0.8258, 0.8497, 0.8258, 0.8497, 0.8258, 0.8497, 0.8258, 0.8497, 0.8258, 0.8497, 0.8258, 0.8497, 0.8258, 0.8497, 0.8258, 0.8497, 0.8258, 0.8497, 0.8258, 0.8497, 0.8258, 0.8497, 0.8258, 0.8497, 0.8258, 0.8497, 0.8258, 0.8497, 0.8258, 0.8497, 0.8258, 0.8497, 0.8258, 0.8497, 0.8258, 0.8497, 0.8258, 0.8497, 0.8258, 0.8497, 0.8258, 0.8497, 0.8258, 0.8497, 0.8258, 0.8497, 0.8258, 0.8497, 0.8258, 0.8497, 0.8258, 0.8497, 0.8258, 0.8497, 0.8258, 0.8497, 0.8258, 0.8497, 0.8258, 0.8497, 0.8258, 0.8497, 0.8258, 0.8497, 0.8258, 0.8497, 0.8258, 0.8497, 0.8258, 0.8497, 0.8258, 0.8497, 0.8258, 0.8497, 0.8258, 0.8497, 0.8258, 0.8497, 0.8258, 0.8497, 0.8258, 0.8497, 0.8258, 0.8497, 0.8258, 0.8497, 0.8258, 0.8497, 0.8258, 0.8497, 0.8258, 0.8497, 0.8258, 0.8497, 0.8258, 0.8497, 0.8258, 0.8497, 0.8258, 0.8497, 0.8258, 0.9531, 0.6484, 0.9531, 0.6484, 0.9531, 0.6484, 0.9531, 0.6484, 0.7344, 0.5859, 0.7344, 0.5859, 0.7344, 0.5859, 0.7344, 0.5859, 0.9531, 0.6484, 0.9531, 0.6484, 0.9531, 0.6484, 0.9531, 0.6484, 0.9531, 0.6484, 0.9531, 0.6484, 0.9531, 0.6484, 0.9531, 0.6484, 0.9531, 0.6484, 0.9531, 0.6484, 0.9531, 0.6484, 0.9531, 0.6484, 0.9531, 0.6484, 0.9531, 0.6484, 0.9531, 0.6484, 0.9531, 0.6484, 0.9531, 0.6484, 0.9531, 0.6484, 0.9531, 0.6484, 0.9531, 0.6484, 0.9531, 0.6484, 0.9531, 0.6484, 0.9531, 0.6484, 0.9531, 0.6484, 0.9531, 0.6484, 0.9531, 0.6484, 0.9531, 0.6484, 0.9531, 0.6484, 0.9531, 0.6484, 0.9531, 0.6484, 0.9531, 0.6484, 0.9531, 0.6484, 0.9531, 0.6484, 0.9531, 0.6484, 0.9531, 0.6484, 0.9531, 0.6484, 0.9531, 0.6484, 0.9531, 0.6484, 0.9531, 0.6484, 0.9531, 0.6484, 0.9531, 0.6484, 0.9531, 0.6484, 0.9531, 0.6484, 0.9531, 0.6484, 0.9531, 0.6484, 0.9531, 0.6484, 0.9531, 0.6484, 0.9531, 0.6484, 0.9531, 0.6484, 0.9531, 0.6484, 0.9531, 0.6484, 0.9531, 0.6484, 0.9531, 0.6484, 0.9531, 0.6484, 0.9531, 0.6484, 0.9531, 0.6484, 0.9531, 0.6484, 0.9531, 0.6484, 0.9531, 0.6484, 0.9531, 0.6484, 0.9531, 0.6484, 0.9531, 0.6484, 0.9531, 0.6484, 0.9531, 0.6484, 0.9531, 0.6484, 0.9531, 0.6484, 0.9531, 0.6484, 0.9531, 0.6484, 0.9531, 0.6484, 0.9531, 0.6484, 0.9531, 0.6484, 0.9531, 0.6484, 0.9531, 0.6484, 0.9531, 0.6484, 0.9531, 0.6484, 0.9531, 0.6484, 0.9531, 0.6484, 0.9531, 0.6484, 0.9531, 0.6484, 0.9531, 0.6484, 0.9531, 0.6484, 0.9531, 0.6484, 0.9531, 0.6484, 0.9531, 0.6484, 0.9531, 0.6484, 0.9531, 0.6484, 0.9531, 0.6484, 0.9531, 0.6484, 0.9531, 0.6484, 0.9531, 0.6484, 0.9531, 0.6484, 0.9531, 0.6484, 0.9531, 0.6484, 0.9531, 0.6484, 0.9531, 0.6484, 0.9531, 0.6484, 0.9531, 0.6484, 0.9531, 0.6484, 0.9531, 0.6484, 0.9531, 0.6484, 0.9531, 0.6484, 0.9531, 0.6484, 0.9531, 0.6484, 0.9531, 0.6484, 0.9531, 0.6484, 0.9531, 0.6484, 0.9531, 0.6484, 0.9531, 0.6484, 0.9531, 0.6484, 0.9531, 0.6484, 0.9531, 0.6484, 0.9531, 0.6484, 0.9531, 0.6484, 0.9531, 0.6484, 0.9531, 0.6484, 0.9531, 0.6484, 0.9531, 0.6484, 0.9531, 0.6484, 0.9531, 0.6484, 0.9531, 0.6484, 0.9531, 0.6484, 0.9531, 0.6484, 0.9531, 0.6484, 0.9531, 0.6484, 0.9531, 0.6484, 0.9531, 0.6484, 0.9531, 0.6484, 0.9531, 0.6484, 0.9531, 0.6484, 0.9531, 0.6484, 0.9531, 0.6484, 0.9531, 0.6484, 0.9531, 0.6484, 0.9531, 0.6484, 0.9531, 0.6484, 0.9531, 0.6484, 0.9531, 0.6484, 0.9531, 0.6484, 0.9531, 0.6484, 0.9531, 0.6484, 0.9531, 0.6484, 0.9531, 0.6484, 0.9531, 0.6484, 0.9531, 0.6484, 0.9531, 0.6484, 0.9531, 0.6484, 0.9531, 0.6484, 0.9531, 0.6484, 0.5273, 0.8438, 0.5273, 0.8438, 0.5273, 0.8438, 0.5273, 0.8438, 0.5273, 0.8438, 0.5273, 0.8438, 0.5273, 0.8438, 0.5273, 0.8438, 0.8497, 0.8258, 0.8497, 0.8258, 0.8497, 0.8258, 0.8497, 0.8258, 0.8497, 0.8258, 0.8497, 0.8258, 0.8497, 0.8258, 0.8497, 0.8258, 0.8497, 0.8258, 0.8497, 0.8258, 0.8497, 0.8258, 0.8497, 0.8258, 0.8497, 0.8258, 0.8497, 0.8258, 0.8497, 0.8258, 0.8497, 0.8258, 0.8497, 0.8258, 0.8497, 0.8258, 0.8497, 0.8258, 0.8497, 0.8258, 0.8497, 0.8258, 0.8497, 0.8258, 0.8497, 0.8258, 0.8497, 0.8258, 0.8497, 0.8258, 0.8497, 0.8258, 0.8497, 0.8258, 0.8497, 0.8258, 0.8497, 0.8258, 0.8497, 0.8258, 0.8497, 0.8258, 0.8497, 0.8258, 0.8497, 0.8258, 0.8497, 0.8258, 0.8497, 0.8258, 0.8497, 0.8258, 0.8497, 0.8258, 0.8497, 0.8258, 0.8497, 0.8258, 0.8497, 0.8258, 0.8497, 0.8258, 0.8497, 0.8258, 0.8497, 0.8258, 0.8497, 0.8258, 0.8497, 0.8258, 0.8497, 0.8258, 0.8497, 0.8258, 0.8497, 0.8258, 0.8497, 0.8258, 0.8497, 0.8258, 0.8497, 0.8258, 0.8497, 0.8258, 0.8497, 0.8258, 0.8497, 0.8258, 0.8497, 0.8258, 0.8497, 0.8258, 0.8497, 0.8258, 0.8497, 0.8258, 0.8497, 0.8258, 0.8497, 0.8258, 0.5273, 0.8438, 0.5273, 0.8438, 0.5273, 0.8438, 0.5273, 0.8438, 0.5273, 0.8438, 0.5273, 0.8438, 0.5273, 0.8438, 0.5273, 0.8438, 0.5273, 0.8438, 0.5273, 0.8438, 0.0, 0.0, 0.0, 0.0, 0.0, 0.0, 0.0, 0.0, 0.9716, 0.6769, 0.9716, 0.6769, 0.9716, 0.6769, 0.9716, 0.6769, 0.9716, 0.6769, 0.9716, 0.6769, 0.9716, 0.6769, 0.9716, 0.6769, 0.9716, 0.6769, 0.9716, 0.6769, 0.9716, 0.6769, 0.9716, 0.6769, 0.0, 0.0, 0.0, 0.0, 0.0, 0.0, 0.0, 0.0, 0.9716, 0.6769, 0.9716, 0.6769, 0.9716, 0.6769, 0.9716, 0.6769, 0.9716, 0.6769, 0.9716, 0.6769, 0.9716, 0.6769, 0.9716, 0.6769, 0.0, 0.0, 0.0, 0.0, 0.0, 0.0, 0.0, 0.0, 0.9716, 0.6769, 0.9716, 0.6769, 0.9716, 0.6769, 0.9716, 0.6769, 0.0, 0.0, 0.0, 0.0, 0.0, 0.0, 0.0, 0.0, 0.0, 0.0, 0.0, 0.0, 0.0, 0.0, 0.0, 0.0, 0.9716, 0.6769, 0.9716, 0.6769, 0.9716, 0.6769, 0.9716, 0.6769, 0.0, 0.0, 0.0, 0.0, 0.0, 0.0, 0.0, 0.0, 0.9716, 0.6769, 0.9716, 0.6769, 0.9716, 0.6769, 0.9716, 0.6769, 0.9716, 0.6769, 0.9716, 0.6769, 0.9716, 0.6769, 0.9716, 0.6769, 0.0, 0.0, 0.0, 0.0, 0.0, 0.0, 0.0, 0.0, 0.0, 0.0, 0.0, 0.0, 0.0, 0.0, 0.0, 0.0, 0.9716, 0.6769, 0.9716, 0.6769, 0.9716, 0.6769, 0.9716, 0.6769, 0.0, 0.0, 0.0, 0.0, 0.0, 0.0, 0.0, 0.0, 0.0, 0.0, 0.0, 0.0, 0.0, 0.0, 0.0, 0.0, 0.9531, 0.6484, 0.9531, 0.6484, 0.9531, 0.6484, 0.9531, 0.6484, 0.9531, 0.6484, 0.9531, 0.6484, 0.9531, 0.6484, 0.9531, 0.6484, 0.9531, 0.6484, 0.9531, 0.6484, 0.9531, 0.6484, 0.9531, 0.6484, 0.9531, 0.6484, 0.9531, 0.6484, 0.9531, 0.6484, 0.9531, 0.6484, 0.9531, 0.6484, 0.9531, 0.6484, 0.9531, 0.6484, 0.9531, 0.6484, 0.9531, 0.6484, 0.9531, 0.6484, 0.9531, 0.6484, 0.9531, 0.6484, 0.9531, 0.6484, 0.9531, 0.6484, 0.9531, 0.6484, 0.9531, 0.6484, 0.9531, 0.6484, 0.9531, 0.6484, 0.9531, 0.6484, 0.9531, 0.6484, 0.8497, 0.8258, 0.8497, 0.8258, 0.8497, 0.8258, 0.8497, 0.8258, 0.8497, 0.8258, 0.8497, 0.8258, 0.8497, 0.8258, 0.8497, 0.8258, 0.8497, 0.8258, 0.8497, 0.8258, 0.8497, 0.8258, 0.8497, 0.8258, 0.8497, 0.8258, 0.8497, 0.8258, 0.8497, 0.8258, 0.8497, 0.8258, 0.8497, 0.8258, 0.8497, 0.8258, 0.8497, 0.8258, 0.8497, 0.8258, 0.8497, 0.8258, 0.8497, 0.8258, 0.8497, 0.8258, 0.8497, 0.8258, 0.8497, 0.8258, 0.8497, 0.8258, 0.8497, 0.8258, 0.8497, 0.8258, 0.8497, 0.8258, 0.8497, 0.8258, 0.8497, 0.8258, 0.8497, 0.8258, 0.8497, 0.8258, 0.8497, 0.8258, 0.9716, 0.6769, 0.9716, 0.6769, 0.8497, 0.8258, 0.8497, 0.8258, 0.9716, 0.6769, 0.9716, 0.6769])
me_cube.materials.append(mat_material)
me_cube.use_mirror_vertex_groups = False
me_cube.update()

# ---- objects
ob_cube = bpy.data.objects.new('Cube', me_cube)
ob_light = bpy.data.objects.new('Light', light_light)
ob_camera = bpy.data.objects.new('Camera', cam_camera)

# ---- transforms, parenting, visibility, modifiers, constraints
ob_cube.location = (0.0, 0.0, 0.0)
ob_cube.lock_rotations_4d = False
ob_cube.empty_display_type = 'ARROWS'
ob_cube.lineart.crease_threshold = 0.0
ob_light.location = (4.076, 1.005, 5.904)
ob_light.rotation_euler = (0.6503, 0.05522, 1.866)
ob_light.lock_rotations_4d = False
ob_light.empty_display_type = 'ARROWS'
ob_light.color = (0.0, 0.0, 0.0, 0.0)
ob_light.lineart.crease_threshold = 0.0
ob_camera.location = (6.69, -6.52, 7.301)
ob_camera.rotation_euler = (1.109, 0.0, 0.8149)
ob_camera.lock_rotations_4d = False
ob_camera.empty_display_type = 'ARROWS'
ob_camera.color = (0.0, 0.0, 0.0, 0.0)
ob_camera.display_type = 'WIRE'
ob_camera.lineart.crease_threshold = 0.0

# ---- collection membership
scene.collection.objects.link(ob_cube)
col_collection.objects.link(ob_light)
col_collection.objects.link(ob_camera)

# ---- scene / render settings (as saved in the file)
scene.camera = ob_camera
scene.frame_start = 1; scene.frame_end = 250; scene.frame_set(1)
scene.render.engine = 'BLENDER_EEVEE_NEXT'
scene.render.bake_bias = 0.0
scene.render.bake_samples = 0
bpy.context.view_layer.update()
